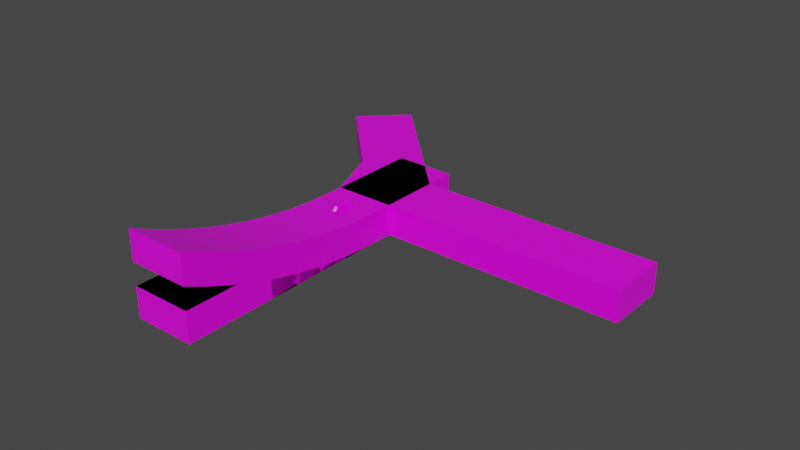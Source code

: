 # Source: LowPolyDefault.blend  (saved by Blender 2.91.10; exported with 4.5.12 LTS)
import bpy
from mathutils import Matrix  # noqa: F401  (used for matrix-valued properties, if any)

bpy.ops.wm.read_factory_settings(use_empty=True)
scene = bpy.context.scene
scene.name = 'Scene'

# ---- collections
col_track = bpy.data.collections.new('Track'); scene.collection.children.link(col_track)
col_items = bpy.data.collections.new('Items'); scene.collection.children.link(col_items)

# ---- images (referenced by path relative to the original .blend; pixels are not part of the script)
import os
ASSET_DIR = os.environ.get("B2B_ASSET_DIR", "")  # directory of the original .blend (textures are referenced by path, not embedded)
HERE = os.path.dirname(os.path.abspath(__file__))  # packed textures are extracted next to this script under _unpacked/

def load_image(name, relpath, width, height, colorspace="sRGB"):
    """Load a texture the original file referenced (path relative to the .blend, or extracted next to this script)."""
    p = next((c for c in (os.path.join(HERE, relpath), os.path.join(ASSET_DIR, relpath)) if relpath and os.path.exists(c)), "")
    if p:
        img = bpy.data.images.load(p, check_existing=True)
        img.name = name
    else:  # same state as the original file: an image datablock whose file is absent (Cycles renders it pink)
        img = bpy.data.images.new(name, width, height)
        img.source = "FILE"
        img.filepath = "//" + (relpath or name)
    img.colorspace_settings.name = colorspace
    return img
img_imphenziapalette01_png_001 = load_image('ImphenziaPalette01.png.001', 'ImphenziaPalette01.png', 1024, 1024, 'sRGB')

# ---- materials (node trees are filled in below, after node groups)
mat_material = bpy.data.materials.new('Material')
mat_material.alpha_threshold = 0.0
mat_material.use_transparent_shadow = False
mat_material.line_color = (0.0, 0.0, 0.0, 1.0)

# ---- material node trees
mat_material.use_nodes = True; mat_material.node_tree.nodes.clear()
_N = mat_material.node_tree.nodes; _L = mat_material.node_tree.links
n0 = _N.new('ShaderNodeOutputMaterial'); n0.name = 'Material Output'; n0.location = (300, 300)
n1 = _N.new('ShaderNodeBsdfPrincipled'); n1.name = 'Principled BSDF'; n1.location = (10, 300)
n1.distribution = 'GGX'
n1.subsurface_method = 'BURLEY'
n1.inputs[2].default_value = 0.4
n1.inputs[3].default_value = 1.45
n1.inputs[27].default_value = (0.0, 0.0, 0.0, 1.0)
n1.inputs[28].default_value = 1.0
n2 = _N.new('ShaderNodeTexImage'); n2.name = 'Image Texture'; n2.location = (-385, 233)
n2.image = img_imphenziapalette01_png_001
n2.interpolation = 'Closest'
_L.new(n1.outputs[0], n0.inputs[0])
_L.new(n2.outputs[0], n1.inputs[0])
n0.is_active_output = True

# ---- world
world_world = bpy.data.worlds.new('World'); scene.world = world_world
world_world.use_nodes = True; world_world.node_tree.nodes.clear()
_N = world_world.node_tree.nodes; _L = world_world.node_tree.links
n0 = _N.new('ShaderNodeOutputWorld'); n0.name = 'World Output'; n0.location = (300, 300)
n1 = _N.new('ShaderNodeBackground'); n1.name = 'Background'; n1.location = (10, 300)
n1.inputs[0].default_value = (0.05088, 0.05088, 0.05088, 1.0)
_L.new(n1.outputs[0], n0.inputs[0])
n0.is_active_output = True
world_world.color = (0.05088, 0.05088, 0.05088)
world_world.use_sun_shadow = False
world_world.sun_shadow_jitter_overblur = 0.0

# ---- meshes
me_icosphere = bpy.data.meshes.new('Icosphere')
me_icosphere.from_pydata([(0.88, 0.88, 0.5), (0.88, 0.88, -0.5), (0.88, -0.88, 0.5), (0.88, -0.88, -0.5), (-0.88, 0.88, 0.5), (-0.88, 0.88, -0.5), (-0.88, -0.88, 0.5), (-0.88, -0.88, -0.5), (1.0, -1.0, 0.5), (-1.0, -1.0, 0.5), (-1.0, -1.0, -0.5), (1.0, -1.0, -0.5), (1.0, 1.0, 0.5), (1.0, 1.0, -0.5), (-1.0, 1.0, 0.5), (-1.0, 1.0, -0.5), (0.88, -1.0, -0.38), (0.88, -1.0, 0.38), (-0.88, -1.0, 0.38), (-0.88, -1.0, -0.38), (1.0, 0.88, -0.38), (1.0, 0.88, 0.38), (1.0, -0.88, 0.38), (1.0, -0.88, -0.38), (-0.88, 1.0, -0.38), (-0.88, 1.0, 0.38), (0.88, 1.0, 0.38), (0.88, 1.0, -0.38), (-1.0, -0.88, -0.38), (-1.0, -0.88, 0.38), (-1.0, 0.88, 0.38), (-1.0, 0.88, -0.38)], [], [(0, 4, 6, 2), (5, 1, 3, 7), (16, 17, 18, 19), (20, 21, 22, 23), (24, 25, 26, 27), (28, 29, 30, 31), (2, 6, 9, 8), (7, 3, 11, 10), (0, 2, 8, 12), (3, 1, 13, 11), (4, 0, 12, 14), (1, 5, 15, 13), (6, 4, 14, 9), (5, 7, 10, 15), (11, 8, 17, 16), (8, 9, 18, 17), (9, 10, 19, 18), (10, 11, 16, 19), (13, 12, 21, 20), (12, 8, 22, 21), (8, 11, 23, 22), (11, 13, 20, 23), (15, 14, 25, 24), (14, 12, 26, 25), (12, 13, 27, 26), (13, 15, 24, 27), (10, 9, 29, 28), (9, 14, 30, 29), (14, 15, 31, 30), (15, 10, 28, 31)])
_uv = me_icosphere.uv_layers.new(name='UVMap')
_uv.uv.foreach_set('vector', [0.9577, 0.9282, 0.9577, 0.9282, 0.9577, 0.9282, 0.9577, 0.9282, 0.9577, 0.9282, 0.9577, 0.9282, 0.9577, 0.9282, 0.9577, 0.9282, 0.9577, 0.9282, 0.9577, 0.9282, 0.9577, 0.9282, 0.9577, 0.9282, 0.9577, 0.9282, 0.9577, 0.9282, 0.9577, 0.9282, 0.9577, 0.9282, 0.9577, 0.9282, 0.9577, 0.9282, 0.9577, 0.9282, 0.9577, 0.9282, 0.9577, 0.9282, 0.9577, 0.9282, 0.9577, 0.9282, 0.9577, 0.9282, 0.3228, 0.1801, 0.3228, 0.1801, 0.3228, 0.1801, 0.3228, 0.1801, 0.3228, 0.1801, 0.3228, 0.1801, 0.3228, 0.1801, 0.3228, 0.1801, 0.3228, 0.1801, 0.3228, 0.1801, 0.3228, 0.1801, 0.3228, 0.1801, 0.3228, 0.1801, 0.3228, 0.1801, 0.3228, 0.1801, 0.3228, 0.1801, 0.3228, 0.1801, 0.3228, 0.1801, 0.3228, 0.1801, 0.3228, 0.1801, 0.3228, 0.1801, 0.3228, 0.1801, 0.3228, 0.1801, 0.3228, 0.1801, 0.3228, 0.1801, 0.3228, 0.1801, 0.3228, 0.1801, 0.3228, 0.1801, 0.3228, 0.1801, 0.3228, 0.1801, 0.3228, 0.1801, 0.3228, 0.1801, 0.3376, 0.1949, 0.3376, 0.1949, 0.3376, 0.1949, 0.3376, 0.1949, 0.3376, 0.1949, 0.3376, 0.1949, 0.3376, 0.1949, 0.3376, 0.1949, 0.3376, 0.1949, 0.3376, 0.1949, 0.3376, 0.1949, 0.3376, 0.1949, 0.3376, 0.1949, 0.3376, 0.1949, 0.3376, 0.1949, 0.3376, 0.1949, 0.3376, 0.1949, 0.3376, 0.1949, 0.3376, 0.1949, 0.3376, 0.1949, 0.3376, 0.1949, 0.3376, 0.1949, 0.3376, 0.1949, 0.3376, 0.1949, 0.3376, 0.1949, 0.3376, 0.1949, 0.3376, 0.1949, 0.3376, 0.1949, 0.3376, 0.1949, 0.3376, 0.1949, 0.3376, 0.1949, 0.3376, 0.1949, 0.3376, 0.1949, 0.3376, 0.1949, 0.3376, 0.1949, 0.3376, 0.1949, 0.3376, 0.1949, 0.3376, 0.1949, 0.3376, 0.1949, 0.3376, 0.1949, 0.3376, 0.1949, 0.3376, 0.1949, 0.3376, 0.1949, 0.3376, 0.1949, 0.3376, 0.1949, 0.3376, 0.1949, 0.3376, 0.1949, 0.3376, 0.1949, 0.3376, 0.1949, 0.3376, 0.1949, 0.3376, 0.1949, 0.3376, 0.1949, 0.3376, 0.1949, 0.3376, 0.1949, 0.3376, 0.1949, 0.3376, 0.1949, 0.3376, 0.1949, 0.3376, 0.1949, 0.3376, 0.1949, 0.3376, 0.1949, 0.3376, 0.1949, 0.3376, 0.1949, 0.3376, 0.1949, 0.3376, 0.1949])
me_icosphere.materials.append(mat_material)
me_icosphere.use_remesh_fix_poles = True
me_icosphere.use_remesh_preserve_attributes = False
me_icosphere.use_mirror_vertex_groups = False
me_icosphere.update()
me_icosphere_003 = bpy.data.meshes.new('Icosphere.003')
me_icosphere_003.from_pydata([(0.88, 0.88, 0.5), (0.88, 0.88, -0.5), (0.88, -0.88, 0.5), (0.88, -0.88, -0.5), (-0.88, 0.88, 0.5), (-0.88, 0.88, -0.5), (-0.88, -0.88, 0.5), (-0.88, -0.88, -0.5), (1.0, -1.0, 0.5), (-1.0, -1.0, 0.5), (-1.0, -1.0, -0.5), (1.0, -1.0, -0.5), (1.0, 1.0, 0.5), (1.0, 1.0, -0.5), (-1.0, 1.0, 0.5), (-1.0, 1.0, -0.5), (1.0, 0.88, -0.38), (1.0, 0.88, 0.38), (1.0, -0.88, 0.38), (1.0, -0.88, -0.38), (-0.88, 1.0, -0.38), (-0.88, 1.0, 0.38), (0.88, 1.0, 0.38), (0.88, 1.0, -0.38), (-1.0, -0.88, -0.38), (-1.0, -0.88, 0.38), (-1.0, 0.88, 0.38), (-1.0, 0.88, -0.38)], [], [(0, 4, 6, 2), (5, 1, 3, 7), (16, 17, 18, 19), (20, 21, 22, 23), (24, 25, 26, 27), (2, 6, 9, 8), (7, 3, 11, 10), (0, 2, 8, 12), (3, 1, 13, 11), (4, 0, 12, 14), (1, 5, 15, 13), (6, 4, 14, 9), (5, 7, 10, 15), (13, 12, 17, 16), (12, 8, 18, 17), (8, 11, 19, 18), (11, 13, 16, 19), (15, 14, 21, 20), (14, 12, 22, 21), (12, 13, 23, 22), (13, 15, 20, 23), (10, 9, 25, 24), (9, 14, 26, 25), (14, 15, 27, 26), (15, 10, 24, 27)])
_uv = me_icosphere_003.uv_layers.new(name='UVMap')
_uv.uv.foreach_set('vector', [0.9577, 0.9282, 0.9577, 0.9282, 0.9577, 0.9282, 0.9577, 0.9282, 0.9577, 0.9282, 0.9577, 0.9282, 0.9577, 0.9282, 0.9577, 0.9282, 0.9577, 0.9282, 0.9577, 0.9282, 0.9577, 0.9282, 0.9577, 0.9282, 0.9577, 0.9282, 0.9577, 0.9282, 0.9577, 0.9282, 0.9577, 0.9282, 0.9577, 0.9282, 0.9577, 0.9282, 0.9577, 0.9282, 0.9577, 0.9282, 0.3228, 0.1801, 0.3228, 0.1801, 0.3228, 0.1801, 0.3228, 0.1801, 0.3228, 0.1801, 0.3228, 0.1801, 0.3228, 0.1801, 0.3228, 0.1801, 0.3228, 0.1801, 0.3228, 0.1801, 0.3228, 0.1801, 0.3228, 0.1801, 0.3228, 0.1801, 0.3228, 0.1801, 0.3228, 0.1801, 0.3228, 0.1801, 0.3228, 0.1801, 0.3228, 0.1801, 0.3228, 0.1801, 0.3228, 0.1801, 0.3228, 0.1801, 0.3228, 0.1801, 0.3228, 0.1801, 0.3228, 0.1801, 0.3228, 0.1801, 0.3228, 0.1801, 0.3228, 0.1801, 0.3228, 0.1801, 0.3228, 0.1801, 0.3228, 0.1801, 0.3228, 0.1801, 0.3228, 0.1801, 0.3376, 0.1949, 0.3376, 0.1949, 0.3376, 0.1949, 0.3376, 0.1949, 0.3376, 0.1949, 0.3376, 0.1949, 0.3376, 0.1949, 0.3376, 0.1949, 0.3376, 0.1949, 0.3376, 0.1949, 0.3376, 0.1949, 0.3376, 0.1949, 0.3376, 0.1949, 0.3376, 0.1949, 0.3376, 0.1949, 0.3376, 0.1949, 0.3376, 0.1949, 0.3376, 0.1949, 0.3376, 0.1949, 0.3376, 0.1949, 0.3376, 0.1949, 0.3376, 0.1949, 0.3376, 0.1949, 0.3376, 0.1949, 0.3376, 0.1949, 0.3376, 0.1949, 0.3376, 0.1949, 0.3376, 0.1949, 0.3376, 0.1949, 0.3376, 0.1949, 0.3376, 0.1949, 0.3376, 0.1949, 0.3376, 0.1949, 0.3376, 0.1949, 0.3376, 0.1949, 0.3376, 0.1949, 0.3376, 0.1949, 0.3376, 0.1949, 0.3376, 0.1949, 0.3376, 0.1949, 0.3376, 0.1949, 0.3376, 0.1949, 0.3376, 0.1949, 0.3376, 0.1949, 0.3376, 0.1949, 0.3376, 0.1949, 0.3376, 0.1949, 0.3376, 0.1949])
me_icosphere_003.materials.append(mat_material)
me_icosphere_003.use_remesh_fix_poles = True
me_icosphere_003.use_remesh_preserve_attributes = False
me_icosphere_003.use_mirror_vertex_groups = False
me_icosphere_003.update()
me_icosphere_007 = bpy.data.meshes.new('Icosphere.007')
me_icosphere_007.from_pydata([(0.88, 0.88, 0.5), (0.88, 0.88, -0.5), (0.88, -0.88, 0.5), (0.88, -0.88, -0.5), (-0.88, 0.88, 0.5), (-0.88, 0.88, -0.5), (-0.88, -0.88, 0.5), (-0.88, -0.88, -0.5), (1.0, -1.0, 0.5), (-1.0, -1.0, 0.5), (-1.0, -1.0, -0.5), (1.0, -1.0, -0.5), (1.0, 1.0, 0.5), (1.0, 1.0, -0.5), (-1.0, 1.0, 0.5), (-1.0, 1.0, -0.5), (1.0, 0.88, -0.38), (1.0, 0.88, 0.38), (1.0, -0.88, 0.38), (1.0, -0.88, -0.38), (-1.0, -0.88, -0.38), (-1.0, -0.88, 0.38), (-1.0, 0.88, 0.38), (-1.0, 0.88, -0.38)], [], [(0, 4, 6, 2), (5, 1, 3, 7), (16, 17, 18, 19), (20, 21, 22, 23), (2, 6, 9, 8), (7, 3, 11, 10), (0, 2, 8, 12), (3, 1, 13, 11), (4, 0, 12, 14), (1, 5, 15, 13), (6, 4, 14, 9), (5, 7, 10, 15), (13, 12, 17, 16), (12, 8, 18, 17), (8, 11, 19, 18), (11, 13, 16, 19), (10, 9, 21, 20), (9, 14, 22, 21), (14, 15, 23, 22), (15, 10, 20, 23)])
_uv = me_icosphere_007.uv_layers.new(name='UVMap')
_uv.uv.foreach_set('vector', [0.9577, 0.9282, 0.9577, 0.9282, 0.9577, 0.9282, 0.9577, 0.9282, 0.9577, 0.9282, 0.9577, 0.9282, 0.9577, 0.9282, 0.9577, 0.9282, 0.9577, 0.9282, 0.9577, 0.9282, 0.9577, 0.9282, 0.9577, 0.9282, 0.9577, 0.9282, 0.9577, 0.9282, 0.9577, 0.9282, 0.9577, 0.9282, 0.3228, 0.1801, 0.3228, 0.1801, 0.3228, 0.1801, 0.3228, 0.1801, 0.3228, 0.1801, 0.3228, 0.1801, 0.3228, 0.1801, 0.3228, 0.1801, 0.3228, 0.1801, 0.3228, 0.1801, 0.3228, 0.1801, 0.3228, 0.1801, 0.3228, 0.1801, 0.3228, 0.1801, 0.3228, 0.1801, 0.3228, 0.1801, 0.3228, 0.1801, 0.3228, 0.1801, 0.3228, 0.1801, 0.3228, 0.1801, 0.3228, 0.1801, 0.3228, 0.1801, 0.3228, 0.1801, 0.3228, 0.1801, 0.3228, 0.1801, 0.3228, 0.1801, 0.3228, 0.1801, 0.3228, 0.1801, 0.3228, 0.1801, 0.3228, 0.1801, 0.3228, 0.1801, 0.3228, 0.1801, 0.3376, 0.1949, 0.3376, 0.1949, 0.3376, 0.1949, 0.3376, 0.1949, 0.3376, 0.1949, 0.3376, 0.1949, 0.3376, 0.1949, 0.3376, 0.1949, 0.3376, 0.1949, 0.3376, 0.1949, 0.3376, 0.1949, 0.3376, 0.1949, 0.3376, 0.1949, 0.3376, 0.1949, 0.3376, 0.1949, 0.3376, 0.1949, 0.3376, 0.1949, 0.3376, 0.1949, 0.3376, 0.1949, 0.3376, 0.1949, 0.3376, 0.1949, 0.3376, 0.1949, 0.3376, 0.1949, 0.3376, 0.1949, 0.3376, 0.1949, 0.3376, 0.1949, 0.3376, 0.1949, 0.3376, 0.1949, 0.3376, 0.1949, 0.3376, 0.1949, 0.3376, 0.1949, 0.3376, 0.1949])
me_icosphere_007.materials.append(mat_material)
me_icosphere_007.use_remesh_fix_poles = True
me_icosphere_007.use_remesh_preserve_attributes = False
me_icosphere_007.use_mirror_vertex_groups = False
me_icosphere_007.update()
me_icosphere_008 = bpy.data.meshes.new('Icosphere.008')
me_icosphere_008.from_pydata([(0.88, 3.88, -0.03388), (0.88, 3.88, -1.034), (0.88, 2.12, 0.01786), (0.88, 2.12, -0.9821), (-0.88, 3.88, -0.03388), (-0.88, 3.88, -1.034), (-0.88, 2.12, 0.01786), (-0.88, 2.12, -0.9821), (1.0, 2.0, 0.02813), (-1.0, 2.0, 0.02813), (-1.0, 2.0, -0.9719), (1.0, 2.0, -0.9719), (1.0, 4.0, -0.03388), (1.0, 4.0, -1.034), (-1.0, 4.0, -0.03388), (-1.0, 4.0, -1.034), (1.0, 3.88, -0.9139), (1.0, 3.88, -0.1539), (1.0, 2.12, -0.1021), (1.0, 2.12, -0.8621), (-1.0, 2.12, -0.8621), (-1.0, 2.12, -0.1021), (-1.0, 3.88, -0.1539), (-1.0, 3.88, -0.9139), (0.88, 1.88, 0.03909), (0.88, 1.88, -0.9609), (0.88, 0.12, 0.306), (0.88, 0.12, -0.694), (-0.88, 1.88, 0.03909), (-0.88, 1.88, -0.9609), (-0.88, 0.12, 0.306), (-0.88, 0.12, -0.694), (1.0, 0.0, 0.3318), (-1.0, 0.0, 0.3318), (-1.0, 0.0, -0.6682), (1.0, 0.0, -0.6682), (0.88, -1.88, -0.1533), (0.88, -1.88, 0.8467), (0.88, -0.12, -0.6424), (0.88, -0.12, 0.3576), (1.0, 1.88, -0.8409), (1.0, 1.88, -0.08091), (1.0, 0.12, 0.186), (1.0, 0.12, -0.574), (-1.0, 0.12, -0.574), (-1.0, 0.12, 0.186), (-1.0, 1.88, -0.08091), (-1.0, 1.88, -0.8409), (-0.88, -0.12, 0.3576), (-0.88, -0.12, -0.6424), (-0.88, -1.88, 0.8467), (-0.88, -1.88, -0.1533), (1.0, -2.0, 0.8884), (-1.0, -2.0, 0.8884), (-1.0, -2.0, -0.1116), (1.0, -2.0, -0.1116), (1.0, -0.12, -0.5224), (1.0, -0.12, 0.2376), (1.0, -1.88, 0.7267), (1.0, -1.88, -0.03328), (-1.0, -1.88, -0.03328), (-1.0, -1.88, 0.7267), (-1.0, -0.12, 0.2376), (-1.0, -0.12, -0.5224), (0.88, -2.12, 0.9285), (0.88, -2.12, -0.07151), (0.88, -3.88, 1.619), (0.88, -3.88, 0.6195), (-0.88, -2.12, 0.9285), (-0.88, -2.12, -0.07151), (-0.88, -3.88, 1.619), (-0.88, -3.88, 0.6195), (1.0, -4.0, 1.698), (-1.0, -4.0, 1.698), (-1.0, -4.0, 0.698), (1.0, -4.0, 0.698), (1.0, -2.12, 0.04849), (1.0, -2.12, 0.8085), (1.0, -3.88, 1.499), (1.0, -3.88, 0.7395), (-1.0, -3.88, 0.7395), (-1.0, -3.88, 1.499), (-1.0, -2.12, 0.8085), (-1.0, -2.12, 0.04849), (1.0, 3.333, -0.03374), (1.0, 2.667, -0.01686), (1.0, 2.667, -1.017), (1.0, 3.333, -1.034), (-1.0, 2.667, -0.01686), (-1.0, 3.333, -0.03374), (-1.0, 3.333, -1.034), (-1.0, 2.667, -1.017), (0.88, 3.293, -0.03352), (0.88, 2.707, -0.01871), (0.88, 2.707, -1.019), (0.88, 3.293, -1.034), (-0.88, 2.707, -0.01871), (-0.88, 3.293, -0.03352), (-0.88, 3.293, -1.034), (-0.88, 2.707, -1.019), (1.0, 2.707, -0.8987), (1.0, 3.293, -0.9135), (1.0, 3.293, -0.1535), (1.0, 2.707, -0.1387), (-1.0, 3.293, -0.9135), (-1.0, 2.707, -0.8987), (-1.0, 2.707, -0.1387), (-1.0, 3.293, -0.1535), (0.88, 1.293, 0.1063), (0.88, 0.7067, 0.1953), (0.88, 0.7067, -0.8047), (0.88, 1.293, -0.8937), (-0.88, 0.7067, 0.1953), (-0.88, 1.293, 0.1063), (-0.88, 1.293, -0.8937), (-0.88, 0.7067, -0.8047), (1.0, 0.7067, -0.6847), (1.0, 1.293, -0.7737), (1.0, 1.293, -0.01367), (1.0, 0.7067, 0.07531), (-1.0, 1.293, -0.7737), (-1.0, 0.7067, -0.6847), (-1.0, 0.7067, 0.07531), (-1.0, 1.293, -0.01367), (1.0, 1.333, 0.1012), (1.0, 0.6667, 0.2024), (1.0, 0.6667, -0.7976), (1.0, 1.333, -0.8988), (-1.0, 0.6667, 0.2024), (-1.0, 1.333, 0.1012), (-1.0, 1.333, -0.8988), (-1.0, 0.6667, -0.7976), (0.88, -1.293, -0.338), (0.88, -0.7067, -0.501), (0.88, -0.7067, 0.499), (0.88, -1.293, 0.662), (-0.88, -1.293, 0.662), (-0.88, -0.7067, 0.499), (-0.88, -0.7067, -0.501), (-0.88, -1.293, -0.338), (1.0, -1.293, -0.218), (1.0, -0.7067, -0.381), (1.0, -0.7067, 0.379), (1.0, -1.293, 0.542), (-1.0, -0.7067, -0.381), (-1.0, -1.293, -0.218), (-1.0, -1.293, 0.542), (-1.0, -0.7067, 0.379), (-1.0, -0.6667, -0.5108), (-1.0, -1.333, -0.3253), (-1.0, -1.333, 0.6747), (-1.0, -0.6667, 0.4892), (1.0, -1.333, -0.3253), (1.0, -0.6667, -0.5108), (1.0, -0.6667, 0.4892), (1.0, -1.333, 0.6747), (0.88, -2.707, 1.143), (0.88, -3.293, 1.379), (0.88, -3.293, 0.3788), (0.88, -2.707, 0.1434), (-0.88, -3.293, 1.379), (-0.88, -2.707, 1.143), (-0.88, -2.707, 0.1434), (-0.88, -3.293, 0.3788), (1.0, -3.293, 0.4988), (1.0, -2.707, 0.2634), (1.0, -2.707, 1.023), (1.0, -3.293, 1.259), (-1.0, -2.707, 0.2634), (-1.0, -3.293, 0.4988), (-1.0, -3.293, 1.259), (-1.0, -2.707, 1.023), (1.0, -2.667, 1.13), (1.0, -3.333, 1.4), (1.0, -3.333, 0.4), (1.0, -2.667, 0.1301), (-1.0, -3.333, 1.4), (-1.0, -2.667, 1.13), (-1.0, -2.667, 0.1301), (-1.0, -3.333, 0.4), (0.88, -4.0, 1.578), (-0.88, -4.0, 1.578), (-0.88, -4.0, 0.818), (0.88, -4.0, 0.818), (0.88, 4.0, -0.9139), (-0.88, 4.0, -0.9139), (-0.88, 4.0, -0.1539), (0.88, 4.0, -0.1539)], [], [(93, 96, 6, 2), (99, 94, 3, 7), (100, 103, 18, 19), (104, 107, 22, 23), (2, 6, 9, 8), (7, 3, 11, 10), (93, 2, 8, 85), (95, 1, 13, 87), (4, 0, 12, 14), (1, 5, 15, 13), (97, 4, 14, 89), (99, 7, 10, 91), (13, 12, 17, 16), (85, 8, 18, 103), (8, 11, 19, 18), (87, 13, 16, 101), (10, 9, 21, 20), (89, 14, 22, 107), (14, 15, 23, 22), (91, 10, 20, 105), (109, 112, 30, 26), (115, 110, 27, 31), (116, 119, 42, 43), (120, 123, 46, 47), (26, 30, 33, 32), (31, 27, 35, 34), (109, 26, 32, 125), (111, 25, 11, 127), (28, 24, 8, 9), (25, 29, 10, 11), (113, 28, 9, 129), (115, 31, 34, 131), (11, 8, 41, 40), (125, 32, 42, 119), (32, 35, 43, 42), (127, 11, 40, 117), (34, 33, 45, 44), (129, 9, 46, 123), (9, 10, 47, 46), (131, 34, 44, 121), (135, 136, 50, 37), (139, 132, 36, 51), (140, 143, 58, 59), (144, 147, 62, 63), (37, 50, 53, 52), (51, 36, 55, 54), (135, 37, 52, 155), (133, 38, 35, 153), (48, 39, 32, 33), (38, 49, 34, 35), (137, 48, 33, 151), (139, 51, 54, 149), (35, 32, 57, 56), (155, 52, 58, 143), (52, 55, 59, 58), (153, 35, 56, 141), (54, 53, 61, 60), (151, 33, 62, 147), (33, 34, 63, 62), (149, 54, 60, 145), (157, 160, 70, 66), (163, 158, 67, 71), (164, 167, 78, 79), (168, 171, 82, 83), (66, 70, 73, 72), (71, 67, 75, 74), (157, 66, 72, 173), (159, 65, 55, 175), (68, 64, 52, 53), (65, 69, 54, 55), (161, 68, 53, 177), (163, 71, 74, 179), (55, 52, 77, 76), (173, 72, 78, 167), (72, 75, 79, 78), (175, 55, 76, 165), (74, 73, 81, 80), (177, 53, 82, 171), (53, 54, 83, 82), (179, 74, 80, 169), (15, 90, 104, 23), (90, 91, 105, 104), (9, 88, 106, 21), (88, 89, 107, 106), (11, 86, 100, 19), (86, 87, 101, 100), (12, 84, 102, 17), (84, 85, 103, 102), (5, 98, 90, 15), (98, 99, 91, 90), (6, 96, 88, 9), (96, 97, 89, 88), (3, 94, 86, 11), (94, 95, 87, 86), (0, 92, 84, 12), (92, 93, 85, 84), (20, 21, 106, 105), (105, 106, 107, 104), (16, 17, 102, 101), (101, 102, 103, 100), (5, 1, 95, 98), (98, 95, 94, 99), (0, 4, 97, 92), (92, 97, 96, 93), (10, 130, 120, 47), (130, 131, 121, 120), (33, 128, 122, 45), (128, 129, 123, 122), (35, 126, 116, 43), (126, 127, 117, 116), (8, 124, 118, 41), (124, 125, 119, 118), (29, 114, 130, 10), (114, 115, 131, 130), (30, 112, 128, 33), (112, 113, 129, 128), (27, 110, 126, 35), (110, 111, 127, 126), (24, 108, 124, 8), (108, 109, 125, 124), (44, 45, 122, 121), (121, 122, 123, 120), (40, 41, 118, 117), (117, 118, 119, 116), (29, 25, 111, 114), (114, 111, 110, 115), (24, 28, 113, 108), (108, 113, 112, 109), (34, 148, 144, 63), (148, 149, 145, 144), (53, 150, 146, 61), (150, 151, 147, 146), (55, 152, 140, 59), (152, 153, 141, 140), (32, 154, 142, 57), (154, 155, 143, 142), (49, 138, 148, 34), (138, 139, 149, 148), (50, 136, 150, 53), (136, 137, 151, 150), (36, 132, 152, 55), (132, 133, 153, 152), (39, 134, 154, 32), (134, 135, 155, 154), (60, 61, 146, 145), (145, 146, 147, 144), (56, 57, 142, 141), (141, 142, 143, 140), (49, 38, 133, 138), (138, 133, 132, 139), (39, 48, 137, 134), (134, 137, 136, 135), (54, 178, 168, 83), (178, 179, 169, 168), (73, 176, 170, 81), (176, 177, 171, 170), (75, 174, 164, 79), (174, 175, 165, 164), (52, 172, 166, 77), (172, 173, 167, 166), (69, 162, 178, 54), (162, 163, 179, 178), (70, 160, 176, 73), (160, 161, 177, 176), (67, 158, 174, 75), (158, 159, 175, 174), (64, 156, 172, 52), (156, 157, 173, 172), (80, 81, 170, 169), (169, 170, 171, 168), (76, 77, 166, 165), (165, 166, 167, 164), (69, 65, 159, 162), (162, 159, 158, 163), (64, 68, 161, 156), (156, 161, 160, 157), (180, 181, 182, 183), (72, 73, 181, 180), (73, 74, 182, 181), (74, 75, 183, 182), (75, 72, 180, 183), (184, 185, 186, 187), (13, 15, 185, 184), (15, 14, 186, 185), (14, 12, 187, 186), (12, 13, 184, 187)])
_uv = me_icosphere_008.uv_layers.new(name='UVMap')
_uv.uv.foreach_set('vector', [0.9577, 0.9282, 0.9577, 0.9282, 0.9577, 0.9282, 0.9577, 0.9282, 0.9577, 0.9282, 0.9577, 0.9282, 0.9577, 0.9282, 0.9577, 0.9282, 0.9577, 0.9282, 0.9577, 0.9282, 0.9577, 0.9282, 0.9577, 0.9282, 0.9577, 0.9282, 0.9577, 0.9282, 0.9577, 0.9282, 0.9577, 0.9282, 0.3228, 0.1801, 0.3228, 0.1801, 0.3228, 0.1801, 0.3228, 0.1801, 0.3228, 0.1801, 0.3228, 0.1801, 0.3228, 0.1801, 0.3228, 0.1801, 0.3228, 0.1801, 0.3228, 0.1801, 0.3228, 0.1801, 0.3228, 0.1801, 0.3228, 0.1801, 0.3228, 0.1801, 0.3228, 0.1801, 0.3228, 0.1801, 0.3228, 0.1801, 0.3228, 0.1801, 0.3228, 0.1801, 0.3228, 0.1801, 0.3228, 0.1801, 0.3228, 0.1801, 0.3228, 0.1801, 0.3228, 0.1801, 0.3228, 0.1801, 0.3228, 0.1801, 0.3228, 0.1801, 0.3228, 0.1801, 0.3228, 0.1801, 0.3228, 0.1801, 0.3228, 0.1801, 0.3228, 0.1801, 0.3376, 0.1949, 0.3376, 0.1949, 0.3376, 0.1949, 0.3376, 0.1949, 0.3376, 0.1949, 0.3376, 0.1949, 0.3376, 0.1949, 0.3376, 0.1949, 0.3376, 0.1949, 0.3376, 0.1949, 0.3376, 0.1949, 0.3376, 0.1949, 0.3376, 0.1949, 0.3376, 0.1949, 0.3376, 0.1949, 0.3376, 0.1949, 0.3376, 0.1949, 0.3376, 0.1949, 0.3376, 0.1949, 0.3376, 0.1949, 0.3376, 0.1949, 0.3376, 0.1949, 0.3376, 0.1949, 0.3376, 0.1949, 0.3376, 0.1949, 0.3376, 0.1949, 0.3376, 0.1949, 0.3376, 0.1949, 0.3376, 0.1949, 0.3376, 0.1949, 0.3376, 0.1949, 0.3376, 0.1949, 0.9577, 0.9282, 0.9577, 0.9282, 0.9577, 0.9282, 0.9577, 0.9282, 0.9577, 0.9282, 0.9577, 0.9282, 0.9577, 0.9282, 0.9577, 0.9282, 0.9577, 0.9282, 0.9577, 0.9282, 0.9577, 0.9282, 0.9577, 0.9282, 0.9577, 0.9282, 0.9577, 0.9282, 0.9577, 0.9282, 0.9577, 0.9282, 0.3228, 0.1801, 0.3228, 0.1801, 0.3228, 0.1801, 0.3228, 0.1801, 0.3228, 0.1801, 0.3228, 0.1801, 0.3228, 0.1801, 0.3228, 0.1801, 0.3228, 0.1801, 0.3228, 0.1801, 0.3228, 0.1801, 0.3228, 0.1801, 0.3228, 0.1801, 0.3228, 0.1801, 0.3228, 0.1801, 0.3228, 0.1801, 0.3228, 0.1801, 0.3228, 0.1801, 0.3228, 0.1801, 0.3228, 0.1801, 0.3228, 0.1801, 0.3228, 0.1801, 0.3228, 0.1801, 0.3228, 0.1801, 0.3228, 0.1801, 0.3228, 0.1801, 0.3228, 0.1801, 0.3228, 0.1801, 0.3228, 0.1801, 0.3228, 0.1801, 0.3228, 0.1801, 0.3228, 0.1801, 0.3376, 0.1949, 0.3376, 0.1949, 0.3376, 0.1949, 0.3376, 0.1949, 0.3376, 0.1949, 0.3376, 0.1949, 0.3376, 0.1949, 0.3376, 0.1949, 0.3376, 0.1949, 0.3376, 0.1949, 0.3376, 0.1949, 0.3376, 0.1949, 0.3376, 0.1949, 0.3376, 0.1949, 0.3376, 0.1949, 0.3376, 0.1949, 0.3376, 0.1949, 0.3376, 0.1949, 0.3376, 0.1949, 0.3376, 0.1949, 0.3376, 0.1949, 0.3376, 0.1949, 0.3376, 0.1949, 0.3376, 0.1949, 0.3376, 0.1949, 0.3376, 0.1949, 0.3376, 0.1949, 0.3376, 0.1949, 0.3376, 0.1949, 0.3376, 0.1949, 0.3376, 0.1949, 0.3376, 0.1949, 0.9577, 0.9282, 0.9577, 0.9282, 0.9577, 0.9282, 0.9577, 0.9282, 0.9577, 0.9282, 0.9577, 0.9282, 0.9577, 0.9282, 0.9577, 0.9282, 0.9577, 0.9282, 0.9577, 0.9282, 0.9577, 0.9282, 0.9577, 0.9282, 0.9577, 0.9282, 0.9577, 0.9282, 0.9577, 0.9282, 0.9577, 0.9282, 0.3228, 0.1801, 0.3228, 0.1801, 0.3228, 0.1801, 0.3228, 0.1801, 0.3228, 0.1801, 0.3228, 0.1801, 0.3228, 0.1801, 0.3228, 0.1801, 0.3228, 0.1801, 0.3228, 0.1801, 0.3228, 0.1801, 0.3228, 0.1801, 0.3228, 0.1801, 0.3228, 0.1801, 0.3228, 0.1801, 0.3228, 0.1801, 0.3228, 0.1801, 0.3228, 0.1801, 0.3228, 0.1801, 0.3228, 0.1801, 0.3228, 0.1801, 0.3228, 0.1801, 0.3228, 0.1801, 0.3228, 0.1801, 0.3228, 0.1801, 0.3228, 0.1801, 0.3228, 0.1801, 0.3228, 0.1801, 0.3228, 0.1801, 0.3228, 0.1801, 0.3228, 0.1801, 0.3228, 0.1801, 0.3376, 0.1949, 0.3376, 0.1949, 0.3376, 0.1949, 0.3376, 0.1949, 0.3376, 0.1949, 0.3376, 0.1949, 0.3376, 0.1949, 0.3376, 0.1949, 0.3376, 0.1949, 0.3376, 0.1949, 0.3376, 0.1949, 0.3376, 0.1949, 0.3376, 0.1949, 0.3376, 0.1949, 0.3376, 0.1949, 0.3376, 0.1949, 0.3376, 0.1949, 0.3376, 0.1949, 0.3376, 0.1949, 0.3376, 0.1949, 0.3376, 0.1949, 0.3376, 0.1949, 0.3376, 0.1949, 0.3376, 0.1949, 0.3376, 0.1949, 0.3376, 0.1949, 0.3376, 0.1949, 0.3376, 0.1949, 0.3376, 0.1949, 0.3376, 0.1949, 0.3376, 0.1949, 0.3376, 0.1949, 0.9577, 0.9282, 0.9577, 0.9282, 0.9577, 0.9282, 0.9577, 0.9282, 0.9577, 0.9282, 0.9577, 0.9282, 0.9577, 0.9282, 0.9577, 0.9282, 0.9577, 0.9282, 0.9577, 0.9282, 0.9577, 0.9282, 0.9577, 0.9282, 0.9577, 0.9282, 0.9577, 0.9282, 0.9577, 0.9282, 0.9577, 0.9282, 0.3228, 0.1801, 0.3228, 0.1801, 0.3228, 0.1801, 0.3228, 0.1801, 0.3228, 0.1801, 0.3228, 0.1801, 0.3228, 0.1801, 0.3228, 0.1801, 0.3228, 0.1801, 0.3228, 0.1801, 0.3228, 0.1801, 0.3228, 0.1801, 0.3228, 0.1801, 0.3228, 0.1801, 0.3228, 0.1801, 0.3228, 0.1801, 0.3228, 0.1801, 0.3228, 0.1801, 0.3228, 0.1801, 0.3228, 0.1801, 0.3228, 0.1801, 0.3228, 0.1801, 0.3228, 0.1801, 0.3228, 0.1801, 0.3228, 0.1801, 0.3228, 0.1801, 0.3228, 0.1801, 0.3228, 0.1801, 0.3228, 0.1801, 0.3228, 0.1801, 0.3228, 0.1801, 0.3228, 0.1801, 0.3376, 0.1949, 0.3376, 0.1949, 0.3376, 0.1949, 0.3376, 0.1949, 0.3376, 0.1949, 0.3376, 0.1949, 0.3376, 0.1949, 0.3376, 0.1949, 0.3376, 0.1949, 0.3376, 0.1949, 0.3376, 0.1949, 0.3376, 0.1949, 0.3376, 0.1949, 0.3376, 0.1949, 0.3376, 0.1949, 0.3376, 0.1949, 0.3376, 0.1949, 0.3376, 0.1949, 0.3376, 0.1949, 0.3376, 0.1949, 0.3376, 0.1949, 0.3376, 0.1949, 0.3376, 0.1949, 0.3376, 0.1949, 0.3376, 0.1949, 0.3376, 0.1949, 0.3376, 0.1949, 0.3376, 0.1949, 0.3376, 0.1949, 0.3376, 0.1949, 0.3376, 0.1949, 0.3376, 0.1949, 0.3376, 0.1949, 0.3376, 0.1949, 0.3376, 0.1949, 0.3376, 0.1949, 0.3376, 0.1949, 0.3376, 0.1949, 0.3376, 0.1949, 0.3376, 0.1949, 0.3376, 0.1949, 0.3376, 0.1949, 0.3376, 0.1949, 0.3376, 0.1949, 0.3376, 0.1949, 0.3376, 0.1949, 0.3376, 0.1949, 0.3376, 0.1949, 0.3376, 0.1949, 0.3376, 0.1949, 0.3376, 0.1949, 0.3376, 0.1949, 0.3376, 0.1949, 0.3376, 0.1949, 0.3376, 0.1949, 0.3376, 0.1949, 0.3376, 0.1949, 0.3376, 0.1949, 0.3376, 0.1949, 0.3376, 0.1949, 0.3376, 0.1949, 0.3376, 0.1949, 0.3376, 0.1949, 0.3376, 0.1949, 0.3228, 0.1801, 0.3228, 0.1801, 0.3228, 0.1801, 0.3228, 0.1801, 0.3228, 0.1801, 0.3228, 0.1801, 0.3228, 0.1801, 0.3228, 0.1801, 0.3228, 0.1801, 0.3228, 0.1801, 0.3228, 0.1801, 0.3228, 0.1801, 0.3228, 0.1801, 0.3228, 0.1801, 0.3228, 0.1801, 0.3228, 0.1801, 0.3228, 0.1801, 0.3228, 0.1801, 0.3228, 0.1801, 0.3228, 0.1801, 0.3228, 0.1801, 0.3228, 0.1801, 0.3228, 0.1801, 0.3228, 0.1801, 0.3228, 0.1801, 0.3228, 0.1801, 0.3228, 0.1801, 0.3228, 0.1801, 0.3228, 0.1801, 0.3228, 0.1801, 0.3228, 0.1801, 0.3228, 0.1801, 0.9577, 0.9282, 0.9577, 0.9282, 0.9577, 0.9282, 0.9577, 0.9282, 0.9577, 0.9282, 0.9577, 0.9282, 0.9577, 0.9282, 0.9577, 0.9282, 0.9577, 0.9282, 0.9577, 0.9282, 0.9577, 0.9282, 0.9577, 0.9282, 0.9577, 0.9282, 0.9577, 0.9282, 0.9577, 0.9282, 0.9577, 0.9282, 0.9577, 0.9282, 0.9577, 0.9282, 0.9577, 0.9282, 0.9577, 0.9282, 0.9577, 0.9282, 0.9577, 0.9282, 0.9577, 0.9282, 0.9577, 0.9282, 0.9577, 0.9282, 0.9577, 0.9282, 0.9577, 0.9282, 0.9577, 0.9282, 0.9577, 0.9282, 0.9577, 0.9282, 0.9577, 0.9282, 0.9577, 0.9282, 0.3376, 0.1949, 0.3376, 0.1949, 0.3376, 0.1949, 0.3376, 0.1949, 0.3376, 0.1949, 0.3376, 0.1949, 0.3376, 0.1949, 0.3376, 0.1949, 0.3376, 0.1949, 0.3376, 0.1949, 0.3376, 0.1949, 0.3376, 0.1949, 0.3376, 0.1949, 0.3376, 0.1949, 0.3376, 0.1949, 0.3376, 0.1949, 0.3376, 0.1949, 0.3376, 0.1949, 0.3376, 0.1949, 0.3376, 0.1949, 0.3376, 0.1949, 0.3376, 0.1949, 0.3376, 0.1949, 0.3376, 0.1949, 0.3376, 0.1949, 0.3376, 0.1949, 0.3376, 0.1949, 0.3376, 0.1949, 0.3376, 0.1949, 0.3376, 0.1949, 0.3376, 0.1949, 0.3376, 0.1949, 0.3228, 0.1801, 0.3228, 0.1801, 0.3228, 0.1801, 0.3228, 0.1801, 0.3228, 0.1801, 0.3228, 0.1801, 0.3228, 0.1801, 0.3228, 0.1801, 0.3228, 0.1801, 0.3228, 0.1801, 0.3228, 0.1801, 0.3228, 0.1801, 0.3228, 0.1801, 0.3228, 0.1801, 0.3228, 0.1801, 0.3228, 0.1801, 0.3228, 0.1801, 0.3228, 0.1801, 0.3228, 0.1801, 0.3228, 0.1801, 0.3228, 0.1801, 0.3228, 0.1801, 0.3228, 0.1801, 0.3228, 0.1801, 0.3228, 0.1801, 0.3228, 0.1801, 0.3228, 0.1801, 0.3228, 0.1801, 0.3228, 0.1801, 0.3228, 0.1801, 0.3228, 0.1801, 0.3228, 0.1801, 0.9577, 0.9282, 0.9577, 0.9282, 0.9577, 0.9282, 0.9577, 0.9282, 0.9577, 0.9282, 0.9577, 0.9282, 0.9577, 0.9282, 0.9577, 0.9282, 0.9577, 0.9282, 0.9577, 0.9282, 0.9577, 0.9282, 0.9577, 0.9282, 0.9577, 0.9282, 0.9577, 0.9282, 0.9577, 0.9282, 0.9577, 0.9282, 0.9577, 0.9282, 0.9577, 0.9282, 0.9577, 0.9282, 0.9577, 0.9282, 0.9577, 0.9282, 0.9577, 0.9282, 0.9577, 0.9282, 0.9577, 0.9282, 0.9577, 0.9282, 0.9577, 0.9282, 0.9577, 0.9282, 0.9577, 0.9282, 0.9577, 0.9282, 0.9577, 0.9282, 0.9577, 0.9282, 0.9577, 0.9282, 0.3376, 0.1949, 0.3376, 0.1949, 0.3376, 0.1949, 0.3376, 0.1949, 0.3376, 0.1949, 0.3376, 0.1949, 0.3376, 0.1949, 0.3376, 0.1949, 0.3376, 0.1949, 0.3376, 0.1949, 0.3376, 0.1949, 0.3376, 0.1949, 0.3376, 0.1949, 0.3376, 0.1949, 0.3376, 0.1949, 0.3376, 0.1949, 0.3376, 0.1949, 0.3376, 0.1949, 0.3376, 0.1949, 0.3376, 0.1949, 0.3376, 0.1949, 0.3376, 0.1949, 0.3376, 0.1949, 0.3376, 0.1949, 0.3376, 0.1949, 0.3376, 0.1949, 0.3376, 0.1949, 0.3376, 0.1949, 0.3376, 0.1949, 0.3376, 0.1949, 0.3376, 0.1949, 0.3376, 0.1949, 0.3228, 0.1801, 0.3228, 0.1801, 0.3228, 0.1801, 0.3228, 0.1801, 0.3228, 0.1801, 0.3228, 0.1801, 0.3228, 0.1801, 0.3228, 0.1801, 0.3228, 0.1801, 0.3228, 0.1801, 0.3228, 0.1801, 0.3228, 0.1801, 0.3228, 0.1801, 0.3228, 0.1801, 0.3228, 0.1801, 0.3228, 0.1801, 0.3228, 0.1801, 0.3228, 0.1801, 0.3228, 0.1801, 0.3228, 0.1801, 0.3228, 0.1801, 0.3228, 0.1801, 0.3228, 0.1801, 0.3228, 0.1801, 0.3228, 0.1801, 0.3228, 0.1801, 0.3228, 0.1801, 0.3228, 0.1801, 0.3228, 0.1801, 0.3228, 0.1801, 0.3228, 0.1801, 0.3228, 0.1801, 0.9577, 0.9282, 0.9577, 0.9282, 0.9577, 0.9282, 0.9577, 0.9282, 0.9577, 0.9282, 0.9577, 0.9282, 0.9577, 0.9282, 0.9577, 0.9282, 0.9577, 0.9282, 0.9577, 0.9282, 0.9577, 0.9282, 0.9577, 0.9282, 0.9577, 0.9282, 0.9577, 0.9282, 0.9577, 0.9282, 0.9577, 0.9282, 0.9577, 0.9282, 0.9577, 0.9282, 0.9577, 0.9282, 0.9577, 0.9282, 0.9577, 0.9282, 0.9577, 0.9282, 0.9577, 0.9282, 0.9577, 0.9282, 0.9577, 0.9282, 0.9577, 0.9282, 0.9577, 0.9282, 0.9577, 0.9282, 0.9577, 0.9282, 0.9577, 0.9282, 0.9577, 0.9282, 0.9577, 0.9282, 0.3376, 0.1949, 0.3376, 0.1949, 0.3376, 0.1949, 0.3376, 0.1949, 0.3376, 0.1949, 0.3376, 0.1949, 0.3376, 0.1949, 0.3376, 0.1949, 0.3376, 0.1949, 0.3376, 0.1949, 0.3376, 0.1949, 0.3376, 0.1949, 0.3376, 0.1949, 0.3376, 0.1949, 0.3376, 0.1949, 0.3376, 0.1949, 0.3376, 0.1949, 0.3376, 0.1949, 0.3376, 0.1949, 0.3376, 0.1949, 0.3376, 0.1949, 0.3376, 0.1949, 0.3376, 0.1949, 0.3376, 0.1949, 0.3376, 0.1949, 0.3376, 0.1949, 0.3376, 0.1949, 0.3376, 0.1949, 0.3376, 0.1949, 0.3376, 0.1949, 0.3376, 0.1949, 0.3376, 0.1949, 0.3228, 0.1801, 0.3228, 0.1801, 0.3228, 0.1801, 0.3228, 0.1801, 0.3228, 0.1801, 0.3228, 0.1801, 0.3228, 0.1801, 0.3228, 0.1801, 0.3228, 0.1801, 0.3228, 0.1801, 0.3228, 0.1801, 0.3228, 0.1801, 0.3228, 0.1801, 0.3228, 0.1801, 0.3228, 0.1801, 0.3228, 0.1801, 0.3228, 0.1801, 0.3228, 0.1801, 0.3228, 0.1801, 0.3228, 0.1801, 0.3228, 0.1801, 0.3228, 0.1801, 0.3228, 0.1801, 0.3228, 0.1801, 0.3228, 0.1801, 0.3228, 0.1801, 0.3228, 0.1801, 0.3228, 0.1801, 0.3228, 0.1801, 0.3228, 0.1801, 0.3228, 0.1801, 0.3228, 0.1801, 0.9577, 0.9282, 0.9577, 0.9282, 0.9577, 0.9282, 0.9577, 0.9282, 0.9577, 0.9282, 0.9577, 0.9282, 0.9577, 0.9282, 0.9577, 0.9282, 0.9577, 0.9282, 0.9577, 0.9282, 0.9577, 0.9282, 0.9577, 0.9282, 0.9577, 0.9282, 0.9577, 0.9282, 0.9577, 0.9282, 0.9577, 0.9282, 0.9577, 0.9282, 0.9577, 0.9282, 0.9577, 0.9282, 0.9577, 0.9282, 0.9577, 0.9282, 0.9577, 0.9282, 0.9577, 0.9282, 0.9577, 0.9282, 0.9577, 0.9282, 0.9577, 0.9282, 0.9577, 0.9282, 0.9577, 0.9282, 0.9577, 0.9282, 0.9577, 0.9282, 0.9577, 0.9282, 0.9577, 0.9282, 0.8999, 0.9446, 0.8986, 0.9433, 0.8877, 0.9325, 0.8994, 0.9442, 0.3376, 0.1949, 0.3376, 0.1949, 0.3361, 0.1933, 0.3374, 0.1946, 0.3376, 0.1949, 0.3228, 0.1801, 0.3252, 0.1825, 0.3361, 0.1933, 0.3228, 0.1801, 0.3376, 0.1949, 0.3369, 0.1942, 0.3252, 0.1825, 0.3376, 0.1949, 0.3376, 0.1949, 0.3374, 0.1946, 0.3369, 0.1942, 0.9481, 0.9303, 0.9494, 0.9316, 0.9602, 0.9424, 0.9485, 0.9307, 0.3228, 0.1801, 0.3228, 0.1801, 0.3244, 0.1816, 0.3231, 0.1803, 0.3228, 0.1801, 0.3376, 0.1949, 0.3352, 0.1924, 0.3244, 0.1816, 0.3376, 0.1949, 0.3228, 0.1801, 0.3235, 0.1807, 0.3352, 0.1924, 0.3228, 0.1801, 0.3228, 0.1801, 0.3231, 0.1803, 0.3235, 0.1807])
me_icosphere_008.materials.append(mat_material)
me_icosphere_008.use_remesh_fix_poles = True
me_icosphere_008.use_remesh_preserve_attributes = False
me_icosphere_008.use_mirror_vertex_groups = False
me_icosphere_008.update()
me_icosphere_009 = bpy.data.meshes.new('Icosphere.009')
me_icosphere_009.from_pydata([(0.88, 3.88, 0.5), (0.88, 3.88, -0.5), (0.88, 2.12, 0.5), (0.88, 2.12, -0.5), (-0.88, 3.88, 0.5), (-0.88, 3.88, -0.5), (-0.88, 2.12, 0.5), (-0.88, 2.12, -0.5), (1.0, 2.0, 0.5), (-1.0, 2.0, 0.5), (-1.0, 2.0, -0.5), (1.0, 2.0, -0.5), (1.0, 4.0, 0.5), (1.0, 4.0, -0.5), (-1.0, 4.0, 0.5), (-1.0, 4.0, -0.5), (1.0, 3.88, -0.38), (1.0, 3.88, 0.38), (1.0, 2.12, 0.38), (1.0, 2.12, -0.38), (-1.0, 2.12, -0.38), (-1.0, 2.12, 0.38), (-1.0, 3.88, 0.38), (-1.0, 3.88, -0.38), (0.88, 1.88, 0.5), (0.88, 1.88, -0.5), (0.88, 0.12, 0.5), (0.88, 0.12, -0.5), (-0.88, 1.88, 0.5), (-0.88, 1.88, -0.5), (-0.88, 0.12, 0.5), (-0.88, 0.12, -0.5), (1.0, 0.0, 0.5), (-1.0, 0.0, 0.5), (-1.0, 0.0, -0.5), (1.0, 0.0, -0.5), (0.88, -1.88, -0.5), (0.88, -1.88, 0.5), (0.88, -0.12, -0.5), (0.88, -0.12, 0.5), (1.0, 1.88, -0.38), (1.0, 1.88, 0.38), (1.0, 0.12, 0.38), (1.0, 0.12, -0.38), (-1.0, 0.12, -0.38), (-1.0, 0.12, 0.38), (-1.0, 1.88, 0.38), (-1.0, 1.88, -0.38), (-0.88, -0.12, 0.5), (-0.88, -0.12, -0.5), (-0.88, -1.88, 0.5), (-0.88, -1.88, -0.5), (1.0, -2.0, 0.5), (-1.0, -2.0, 0.5), (-1.0, -2.0, -0.5), (1.0, -2.0, -0.5), (1.0, -0.12, -0.38), (1.0, -0.12, 0.38), (1.0, -1.88, 0.38), (1.0, -1.88, -0.38), (-1.0, -1.88, -0.38), (-1.0, -1.88, 0.38), (-1.0, -0.12, 0.38), (-1.0, -0.12, -0.38), (0.88, -2.12, 0.5), (0.88, -2.12, -0.5), (0.88, -3.88, 0.5), (0.88, -3.88, -0.5), (-0.88, -2.12, 0.5), (-0.88, -2.12, -0.5), (-0.88, -3.88, 0.5), (-0.88, -3.88, -0.5), (1.0, -4.0, 0.5), (-1.0, -4.0, 0.5), (-1.0, -4.0, -0.5), (1.0, -4.0, -0.5), (1.0, -2.12, -0.38), (1.0, -2.12, 0.38), (1.0, -3.88, 0.38), (1.0, -3.88, -0.38), (-1.0, -3.88, -0.38), (-1.0, -3.88, 0.38), (-1.0, -2.12, 0.38), (-1.0, -2.12, -0.38), (0.88, -4.0, 0.38), (-0.88, -4.0, 0.38), (-0.88, -4.0, -0.38), (0.88, -4.0, -0.38), (0.88, 4.0, -0.38), (-0.88, 4.0, -0.38), (-0.88, 4.0, 0.38), (0.88, 4.0, 0.38)], [], [(0, 4, 6, 2), (5, 1, 3, 7), (16, 17, 18, 19), (20, 21, 22, 23), (2, 6, 9, 8), (7, 3, 11, 10), (0, 2, 8, 12), (3, 1, 13, 11), (4, 0, 12, 14), (1, 5, 15, 13), (6, 4, 14, 9), (5, 7, 10, 15), (13, 12, 17, 16), (12, 8, 18, 17), (8, 11, 19, 18), (11, 13, 16, 19), (10, 9, 21, 20), (9, 14, 22, 21), (14, 15, 23, 22), (15, 10, 20, 23), (24, 28, 30, 26), (29, 25, 27, 31), (40, 41, 42, 43), (44, 45, 46, 47), (26, 30, 33, 32), (31, 27, 35, 34), (24, 26, 32, 8), (27, 25, 11, 35), (28, 24, 8, 9), (25, 29, 10, 11), (30, 28, 9, 33), (29, 31, 34, 10), (11, 8, 41, 40), (8, 32, 42, 41), (32, 35, 43, 42), (35, 11, 40, 43), (34, 33, 45, 44), (33, 9, 46, 45), (9, 10, 47, 46), (10, 34, 44, 47), (39, 48, 50, 37), (49, 38, 36, 51), (56, 57, 58, 59), (60, 61, 62, 63), (37, 50, 53, 52), (51, 36, 55, 54), (39, 37, 52, 32), (36, 38, 35, 55), (48, 39, 32, 33), (38, 49, 34, 35), (50, 48, 33, 53), (49, 51, 54, 34), (35, 32, 57, 56), (32, 52, 58, 57), (52, 55, 59, 58), (55, 35, 56, 59), (54, 53, 61, 60), (53, 33, 62, 61), (33, 34, 63, 62), (34, 54, 60, 63), (64, 68, 70, 66), (69, 65, 67, 71), (76, 77, 78, 79), (80, 81, 82, 83), (66, 70, 73, 72), (71, 67, 75, 74), (64, 66, 72, 52), (67, 65, 55, 75), (68, 64, 52, 53), (65, 69, 54, 55), (70, 68, 53, 73), (69, 71, 74, 54), (55, 52, 77, 76), (52, 72, 78, 77), (72, 75, 79, 78), (75, 55, 76, 79), (74, 73, 81, 80), (73, 53, 82, 81), (53, 54, 83, 82), (54, 74, 80, 83), (84, 85, 86, 87), (72, 73, 85, 84), (73, 74, 86, 85), (74, 75, 87, 86), (75, 72, 84, 87), (88, 89, 90, 91), (13, 15, 89, 88), (15, 14, 90, 89), (14, 12, 91, 90), (12, 13, 88, 91)])
_uv = me_icosphere_009.uv_layers.new(name='UVMap')
_uv.uv.foreach_set('vector', [0.9577, 0.9282, 0.9577, 0.9282, 0.9577, 0.9282, 0.9577, 0.9282, 0.9577, 0.9282, 0.9577, 0.9282, 0.9577, 0.9282, 0.9577, 0.9282, 0.9577, 0.9282, 0.9577, 0.9282, 0.9577, 0.9282, 0.9577, 0.9282, 0.9577, 0.9282, 0.9577, 0.9282, 0.9577, 0.9282, 0.9577, 0.9282, 0.3228, 0.1801, 0.3228, 0.1801, 0.3228, 0.1801, 0.3228, 0.1801, 0.3228, 0.1801, 0.3228, 0.1801, 0.3228, 0.1801, 0.3228, 0.1801, 0.3228, 0.1801, 0.3228, 0.1801, 0.3228, 0.1801, 0.3228, 0.1801, 0.3228, 0.1801, 0.3228, 0.1801, 0.3228, 0.1801, 0.3228, 0.1801, 0.3228, 0.1801, 0.3228, 0.1801, 0.3228, 0.1801, 0.3228, 0.1801, 0.3228, 0.1801, 0.3228, 0.1801, 0.3228, 0.1801, 0.3228, 0.1801, 0.3228, 0.1801, 0.3228, 0.1801, 0.3228, 0.1801, 0.3228, 0.1801, 0.3228, 0.1801, 0.3228, 0.1801, 0.3228, 0.1801, 0.3228, 0.1801, 0.3376, 0.1949, 0.3376, 0.1949, 0.3376, 0.1949, 0.3376, 0.1949, 0.3376, 0.1949, 0.3376, 0.1949, 0.3376, 0.1949, 0.3376, 0.1949, 0.3376, 0.1949, 0.3376, 0.1949, 0.3376, 0.1949, 0.3376, 0.1949, 0.3376, 0.1949, 0.3376, 0.1949, 0.3376, 0.1949, 0.3376, 0.1949, 0.3376, 0.1949, 0.3376, 0.1949, 0.3376, 0.1949, 0.3376, 0.1949, 0.3376, 0.1949, 0.3376, 0.1949, 0.3376, 0.1949, 0.3376, 0.1949, 0.3376, 0.1949, 0.3376, 0.1949, 0.3376, 0.1949, 0.3376, 0.1949, 0.3376, 0.1949, 0.3376, 0.1949, 0.3376, 0.1949, 0.3376, 0.1949, 0.9577, 0.9282, 0.9577, 0.9282, 0.9577, 0.9282, 0.9577, 0.9282, 0.9577, 0.9282, 0.9577, 0.9282, 0.9577, 0.9282, 0.9577, 0.9282, 0.9577, 0.9282, 0.9577, 0.9282, 0.9577, 0.9282, 0.9577, 0.9282, 0.9577, 0.9282, 0.9577, 0.9282, 0.9577, 0.9282, 0.9577, 0.9282, 0.3228, 0.1801, 0.3228, 0.1801, 0.3228, 0.1801, 0.3228, 0.1801, 0.3228, 0.1801, 0.3228, 0.1801, 0.3228, 0.1801, 0.3228, 0.1801, 0.3228, 0.1801, 0.3228, 0.1801, 0.3228, 0.1801, 0.3228, 0.1801, 0.3228, 0.1801, 0.3228, 0.1801, 0.3228, 0.1801, 0.3228, 0.1801, 0.3228, 0.1801, 0.3228, 0.1801, 0.3228, 0.1801, 0.3228, 0.1801, 0.3228, 0.1801, 0.3228, 0.1801, 0.3228, 0.1801, 0.3228, 0.1801, 0.3228, 0.1801, 0.3228, 0.1801, 0.3228, 0.1801, 0.3228, 0.1801, 0.3228, 0.1801, 0.3228, 0.1801, 0.3228, 0.1801, 0.3228, 0.1801, 0.3376, 0.1949, 0.3376, 0.1949, 0.3376, 0.1949, 0.3376, 0.1949, 0.3376, 0.1949, 0.3376, 0.1949, 0.3376, 0.1949, 0.3376, 0.1949, 0.3376, 0.1949, 0.3376, 0.1949, 0.3376, 0.1949, 0.3376, 0.1949, 0.3376, 0.1949, 0.3376, 0.1949, 0.3376, 0.1949, 0.3376, 0.1949, 0.3376, 0.1949, 0.3376, 0.1949, 0.3376, 0.1949, 0.3376, 0.1949, 0.3376, 0.1949, 0.3376, 0.1949, 0.3376, 0.1949, 0.3376, 0.1949, 0.3376, 0.1949, 0.3376, 0.1949, 0.3376, 0.1949, 0.3376, 0.1949, 0.3376, 0.1949, 0.3376, 0.1949, 0.3376, 0.1949, 0.3376, 0.1949, 0.9577, 0.9282, 0.9577, 0.9282, 0.9577, 0.9282, 0.9577, 0.9282, 0.9577, 0.9282, 0.9577, 0.9282, 0.9577, 0.9282, 0.9577, 0.9282, 0.9577, 0.9282, 0.9577, 0.9282, 0.9577, 0.9282, 0.9577, 0.9282, 0.9577, 0.9282, 0.9577, 0.9282, 0.9577, 0.9282, 0.9577, 0.9282, 0.3228, 0.1801, 0.3228, 0.1801, 0.3228, 0.1801, 0.3228, 0.1801, 0.3228, 0.1801, 0.3228, 0.1801, 0.3228, 0.1801, 0.3228, 0.1801, 0.3228, 0.1801, 0.3228, 0.1801, 0.3228, 0.1801, 0.3228, 0.1801, 0.3228, 0.1801, 0.3228, 0.1801, 0.3228, 0.1801, 0.3228, 0.1801, 0.3228, 0.1801, 0.3228, 0.1801, 0.3228, 0.1801, 0.3228, 0.1801, 0.3228, 0.1801, 0.3228, 0.1801, 0.3228, 0.1801, 0.3228, 0.1801, 0.3228, 0.1801, 0.3228, 0.1801, 0.3228, 0.1801, 0.3228, 0.1801, 0.3228, 0.1801, 0.3228, 0.1801, 0.3228, 0.1801, 0.3228, 0.1801, 0.3376, 0.1949, 0.3376, 0.1949, 0.3376, 0.1949, 0.3376, 0.1949, 0.3376, 0.1949, 0.3376, 0.1949, 0.3376, 0.1949, 0.3376, 0.1949, 0.3376, 0.1949, 0.3376, 0.1949, 0.3376, 0.1949, 0.3376, 0.1949, 0.3376, 0.1949, 0.3376, 0.1949, 0.3376, 0.1949, 0.3376, 0.1949, 0.3376, 0.1949, 0.3376, 0.1949, 0.3376, 0.1949, 0.3376, 0.1949, 0.3376, 0.1949, 0.3376, 0.1949, 0.3376, 0.1949, 0.3376, 0.1949, 0.3376, 0.1949, 0.3376, 0.1949, 0.3376, 0.1949, 0.3376, 0.1949, 0.3376, 0.1949, 0.3376, 0.1949, 0.3376, 0.1949, 0.3376, 0.1949, 0.9577, 0.9282, 0.9577, 0.9282, 0.9577, 0.9282, 0.9577, 0.9282, 0.9577, 0.9282, 0.9577, 0.9282, 0.9577, 0.9282, 0.9577, 0.9282, 0.9577, 0.9282, 0.9577, 0.9282, 0.9577, 0.9282, 0.9577, 0.9282, 0.9577, 0.9282, 0.9577, 0.9282, 0.9577, 0.9282, 0.9577, 0.9282, 0.3228, 0.1801, 0.3228, 0.1801, 0.3228, 0.1801, 0.3228, 0.1801, 0.3228, 0.1801, 0.3228, 0.1801, 0.3228, 0.1801, 0.3228, 0.1801, 0.3228, 0.1801, 0.3228, 0.1801, 0.3228, 0.1801, 0.3228, 0.1801, 0.3228, 0.1801, 0.3228, 0.1801, 0.3228, 0.1801, 0.3228, 0.1801, 0.3228, 0.1801, 0.3228, 0.1801, 0.3228, 0.1801, 0.3228, 0.1801, 0.3228, 0.1801, 0.3228, 0.1801, 0.3228, 0.1801, 0.3228, 0.1801, 0.3228, 0.1801, 0.3228, 0.1801, 0.3228, 0.1801, 0.3228, 0.1801, 0.3228, 0.1801, 0.3228, 0.1801, 0.3228, 0.1801, 0.3228, 0.1801, 0.3376, 0.1949, 0.3376, 0.1949, 0.3376, 0.1949, 0.3376, 0.1949, 0.3376, 0.1949, 0.3376, 0.1949, 0.3376, 0.1949, 0.3376, 0.1949, 0.3376, 0.1949, 0.3376, 0.1949, 0.3376, 0.1949, 0.3376, 0.1949, 0.3376, 0.1949, 0.3376, 0.1949, 0.3376, 0.1949, 0.3376, 0.1949, 0.3376, 0.1949, 0.3376, 0.1949, 0.3376, 0.1949, 0.3376, 0.1949, 0.3376, 0.1949, 0.3376, 0.1949, 0.3376, 0.1949, 0.3376, 0.1949, 0.3376, 0.1949, 0.3376, 0.1949, 0.3376, 0.1949, 0.3376, 0.1949, 0.3376, 0.1949, 0.3376, 0.1949, 0.3376, 0.1949, 0.3376, 0.1949, 0.9624, 0.9446, 0.9611, 0.9433, 0.9502, 0.9325, 0.9619, 0.9442, 0.3376, 0.1949, 0.3376, 0.1949, 0.3361, 0.1933, 0.3374, 0.1946, 0.3376, 0.1949, 0.3228, 0.1801, 0.3252, 0.1825, 0.3361, 0.1933, 0.3228, 0.1801, 0.3376, 0.1949, 0.3369, 0.1942, 0.3252, 0.1825, 0.3376, 0.1949, 0.3376, 0.1949, 0.3374, 0.1946, 0.3369, 0.1942, 0.9481, 0.9303, 0.9494, 0.9316, 0.9602, 0.9424, 0.9485, 0.9307, 0.3228, 0.1801, 0.3228, 0.1801, 0.3244, 0.1816, 0.3231, 0.1803, 0.3228, 0.1801, 0.3376, 0.1949, 0.3352, 0.1924, 0.3244, 0.1816, 0.3376, 0.1949, 0.3228, 0.1801, 0.3235, 0.1807, 0.3352, 0.1924, 0.3228, 0.1801, 0.3228, 0.1801, 0.3231, 0.1803, 0.3235, 0.1807])
me_icosphere_009.materials.append(mat_material)
me_icosphere_009.use_remesh_fix_poles = True
me_icosphere_009.use_remesh_preserve_attributes = False
me_icosphere_009.use_mirror_vertex_groups = False
me_icosphere_009.update()
me_icosphere_012 = bpy.data.meshes.new('Icosphere.012')
me_icosphere_012.from_pydata([(1.591, 0.5978, 0.5), (1.591, 0.5978, -0.5), (1.591, -1.162, 0.5), (1.591, -1.162, -0.5), (-0.1688, 0.5978, 0.5), (-0.1688, 0.5978, -0.5), (-0.1688, -1.162, 0.5), (-0.1688, -1.162, -0.5), (1.711, -1.282, 0.5), (-0.2888, -1.282, 0.5), (-0.2888, -1.282, -0.5), (1.711, -1.282, -0.5), (1.711, 0.7178, 0.5), (1.711, 0.7178, -0.5), (-0.2888, 0.7178, 0.5), (-0.2888, 0.7178, -0.5), (1.711, 0.5978, -0.38), (1.711, 0.5978, 0.38), (1.711, -1.162, 0.38), (1.711, -1.162, -0.38), (-0.2888, -1.162, -0.38), (-0.2888, -1.162, 0.38), (-0.2888, 0.5978, 0.38), (-0.2888, 0.5978, -0.38), (1.591, -1.402, 0.5), (1.591, -1.402, -0.5), (1.591, -3.162, 0.5), (1.591, -3.162, -0.5), (-0.1688, -1.402, 0.5), (-0.1688, -1.402, -0.5), (-0.1688, -3.162, 0.5), (-0.1688, -3.162, -0.5), (1.711, -3.282, 0.5), (-0.2888, -3.282, 0.5), (-0.2888, -3.282, -0.5), (1.711, -3.282, -0.5), (1.591, -5.162, -0.5), (1.591, -5.162, 0.5), (1.591, -3.402, -0.5), (1.591, -3.402, 0.5), (1.711, -1.402, -0.38), (1.711, -1.402, 0.38), (1.711, -3.162, 0.38), (1.711, -3.162, -0.38), (-0.2888, -3.162, -0.38), (-0.2888, -3.162, 0.38), (-0.2888, -1.402, 0.38), (-0.2888, -1.402, -0.38), (-0.1688, -3.402, 0.5), (-0.1688, -3.402, -0.5), (-0.1688, -5.162, 0.5), (-0.1688, -5.162, -0.5), (1.711, -5.282, 0.5), (-0.2888, -5.282, 0.5), (-0.2888, -5.282, -0.5), (1.711, -5.282, -0.5), (1.711, -3.402, -0.38), (1.711, -3.402, 0.38), (1.711, -5.162, 0.38), (1.711, -5.162, -0.38), (-0.2888, -5.162, -0.38), (-0.2888, -5.162, 0.38), (-0.2888, -3.402, 0.38), (-0.2888, -3.402, -0.38), (1.591, -5.402, 0.5), (1.591, -5.402, -0.5), (1.591, -7.162, 0.5), (1.591, -7.162, -0.5), (-0.1688, -5.402, 0.5), (-0.1688, -5.402, -0.5), (-0.1688, -7.162, 0.5), (-0.1688, -7.162, -0.5), (1.711, -7.282, 0.5), (-0.2888, -7.282, 0.5), (-0.2888, -7.282, -0.5), (1.711, -7.282, -0.5), (1.711, -5.402, -0.38), (1.711, -5.402, 0.38), (1.711, -7.162, 0.38), (1.711, -7.162, -0.38), (-0.2888, -7.162, -0.38), (-0.2888, -7.162, 0.38), (-0.2888, -5.402, 0.38), (-0.2888, -5.402, -0.38), (1.591, 2.598, 0.5), (1.591, 2.598, -0.5), (1.591, 0.8378, 0.5), (1.591, 0.8378, -0.5), (-0.1688, 0.8378, 0.5), (-0.1688, 0.8378, -0.5), (1.711, 2.718, 0.5), (1.711, 2.718, -0.5), (1.711, 2.598, -0.38), (1.711, 2.598, 0.38), (1.711, 0.8378, 0.38), (1.711, 0.8378, -0.38), (0.297, 1.304, 0.5), (0.297, 1.304, -0.5), (0.297, 1.473, 0.5), (0.297, 1.473, -0.5), (-0.9475, 2.718, 0.5), (-0.9475, 2.718, -0.5), (1.541, 2.718, 0.5), (1.541, 2.718, -0.5), (0.297, 3.962, 0.5), (0.297, 3.962, -0.5), (-1.117, 2.718, 0.5), (0.297, 4.132, 0.5), (0.297, 4.132, -0.5), (-1.117, 2.718, -0.5), (-2.362, 4.132, -0.5), (-2.362, 4.132, 0.5), (-1.117, 2.888, -0.5), (-1.117, 2.888, 0.5), (0.2121, 1.388, -0.38), (0.2121, 1.388, 0.38), (-1.032, 2.633, 0.38), (-1.032, 2.633, -0.38), (0.3818, 4.047, -0.38), (0.3818, 4.047, 0.38), (1.626, 2.803, 0.38), (1.626, 2.803, -0.38), (0.1273, 4.132, 0.5), (0.1273, 4.132, -0.5), (-1.117, 5.377, 0.5), (-1.117, 5.377, -0.5), (-2.531, 4.132, 0.5), (-1.117, 5.546, 0.5), (-1.117, 5.546, -0.5), (-2.531, 4.132, -0.5), (-1.202, 2.803, -0.38), (-1.202, 2.803, 0.38), (-2.447, 4.047, 0.38), (-2.447, 4.047, -0.38), (-1.032, 5.461, -0.38), (-1.032, 5.461, 0.38), (0.2121, 4.217, 0.38), (0.2121, 4.217, -0.38), (-2.531, 4.302, 0.5), (-2.531, 4.302, -0.5), (-3.776, 5.546, 0.5), (-3.776, 5.546, -0.5), (-1.287, 5.546, 0.5), (-1.287, 5.546, -0.5), (-2.531, 6.791, 0.5), (-2.531, 6.791, -0.5), (-3.946, 5.546, 0.5), (-2.531, 6.96, 0.5), (-2.531, 6.96, -0.5), (-3.946, 5.546, -0.5), (-2.616, 4.217, -0.38), (-2.616, 4.217, 0.38), (-3.861, 5.461, 0.38), (-3.861, 5.461, -0.38), (-2.447, 6.876, -0.38), (-2.447, 6.876, 0.38), (-1.202, 5.631, 0.38), (-1.202, 5.631, -0.38), (-0.2467, 0.9297, 0.5), (0.1273, 1.304, 0.5), (-0.7755, 2.206, 0.5), (-0.2467, 0.9297, -0.5), (-0.7755, 2.206, -0.5), (0.1273, 1.304, -0.5), (-1.071, 2.607, 0.38), (-1.071, 2.607, -0.38), (-0.3347, 0.8287, -0.38), (-0.3347, 0.8287, 0.38), (1.591, -7.282, 0.38), (-0.1688, -7.282, 0.38), (-0.1688, -7.282, -0.38), (1.591, -7.282, -0.38), (-3.861, 5.631, 0.38), (-2.616, 6.876, 0.38), (-2.616, 6.876, -0.38), (-3.861, 5.631, -0.38)], [], [(0, 4, 6, 2), (5, 1, 3, 7), (16, 17, 18, 19), (20, 21, 22, 23), (2, 6, 9, 8), (7, 3, 11, 10), (0, 2, 8, 12), (3, 1, 13, 11), (4, 0, 12, 14), (1, 5, 15, 13), (6, 4, 14, 9), (5, 7, 10, 15), (13, 12, 17, 16), (12, 8, 18, 17), (8, 11, 19, 18), (11, 13, 16, 19), (10, 9, 21, 20), (9, 14, 22, 21), (14, 15, 23, 22), (15, 10, 20, 23), (24, 28, 30, 26), (29, 25, 27, 31), (40, 41, 42, 43), (44, 45, 46, 47), (26, 30, 33, 32), (31, 27, 35, 34), (24, 26, 32, 8), (27, 25, 11, 35), (28, 24, 8, 9), (25, 29, 10, 11), (30, 28, 9, 33), (29, 31, 34, 10), (11, 8, 41, 40), (8, 32, 42, 41), (32, 35, 43, 42), (35, 11, 40, 43), (34, 33, 45, 44), (33, 9, 46, 45), (9, 10, 47, 46), (10, 34, 44, 47), (39, 48, 50, 37), (49, 38, 36, 51), (56, 57, 58, 59), (60, 61, 62, 63), (37, 50, 53, 52), (51, 36, 55, 54), (39, 37, 52, 32), (36, 38, 35, 55), (48, 39, 32, 33), (38, 49, 34, 35), (50, 48, 33, 53), (49, 51, 54, 34), (35, 32, 57, 56), (32, 52, 58, 57), (52, 55, 59, 58), (55, 35, 56, 59), (54, 53, 61, 60), (53, 33, 62, 61), (33, 34, 63, 62), (34, 54, 60, 63), (64, 68, 70, 66), (69, 65, 67, 71), (76, 77, 78, 79), (80, 81, 82, 83), (66, 70, 73, 72), (71, 67, 75, 74), (64, 66, 72, 52), (67, 65, 55, 75), (68, 64, 52, 53), (65, 69, 54, 55), (70, 68, 53, 73), (69, 71, 74, 54), (55, 52, 77, 76), (52, 72, 78, 77), (72, 75, 79, 78), (75, 55, 76, 79), (74, 73, 81, 80), (73, 53, 82, 81), (53, 54, 83, 82), (54, 74, 80, 83), (92, 93, 94, 95), (86, 88, 14, 12), (89, 87, 13, 15), (84, 86, 12, 90), (87, 85, 91, 13), (89, 85, 87), (88, 86, 84), (91, 90, 93, 92), (90, 12, 94, 93), (12, 13, 95, 94), (13, 91, 92, 95), (98, 102, 104, 100), (103, 99, 101, 105), (114, 115, 116, 117), (118, 119, 120, 121), (100, 104, 107, 106), (105, 101, 109, 108), (98, 100, 106, 96), (101, 99, 97, 109), (102, 98, 96, 90), (99, 103, 91, 97), (104, 102, 90, 107), (103, 105, 108, 91), (97, 96, 115, 114), (96, 106, 116, 115), (106, 109, 117, 116), (109, 97, 114, 117), (108, 107, 119, 118), (107, 90, 120, 119), (90, 91, 121, 120), (91, 108, 118, 121), (113, 122, 124, 111), (123, 112, 110, 125), (130, 131, 132, 133), (134, 135, 136, 137), (111, 124, 127, 126), (125, 110, 129, 128), (113, 111, 126, 106), (110, 112, 109, 129), (122, 113, 106, 107), (112, 123, 108, 109), (124, 122, 107, 127), (123, 125, 128, 108), (109, 106, 131, 130), (106, 126, 132, 131), (126, 129, 133, 132), (129, 109, 130, 133), (128, 127, 135, 134), (127, 107, 136, 135), (107, 108, 137, 136), (108, 128, 134, 137), (138, 142, 144, 140), (143, 139, 141, 145), (150, 151, 152, 153), (154, 155, 156, 157), (140, 144, 147, 146), (145, 141, 149, 148), (138, 140, 146, 126), (141, 139, 129, 149), (142, 138, 126, 127), (139, 143, 128, 129), (144, 142, 127, 147), (143, 145, 148, 128), (129, 126, 151, 150), (126, 146, 152, 151), (146, 149, 153, 152), (149, 129, 150, 153), (148, 147, 155, 154), (147, 127, 156, 155), (127, 128, 157, 156), (128, 148, 154, 157), (164, 165, 166, 167), (158, 159, 160), (161, 162, 163), (14, 96, 159, 158), (96, 106, 160, 159), (106, 14, 158, 160), (15, 109, 162, 161), (109, 97, 163, 162), (97, 15, 161, 163), (106, 109, 165, 164), (109, 15, 166, 165), (15, 14, 167, 166), (14, 106, 164, 167), (168, 169, 170, 171), (72, 73, 169, 168), (73, 74, 170, 169), (74, 75, 171, 170), (75, 72, 168, 171), (172, 173, 174, 175), (146, 147, 173, 172), (147, 148, 174, 173), (148, 149, 175, 174), (149, 146, 172, 175)])
_uv = me_icosphere_012.uv_layers.new(name='UVMap')
_uv.uv.foreach_set('vector', [0.9577, 0.9282, 0.9577, 0.9282, 0.9577, 0.9282, 0.9577, 0.9282, 0.9577, 0.9282, 0.9577, 0.9282, 0.9577, 0.9282, 0.9577, 0.9282, 0.9577, 0.9282, 0.9577, 0.9282, 0.9577, 0.9282, 0.9577, 0.9282, 0.9577, 0.9282, 0.9577, 0.9282, 0.9577, 0.9282, 0.9577, 0.9282, 0.3228, 0.1801, 0.3228, 0.1801, 0.3228, 0.1801, 0.3228, 0.1801, 0.3228, 0.1801, 0.3228, 0.1801, 0.3228, 0.1801, 0.3228, 0.1801, 0.3228, 0.1801, 0.3228, 0.1801, 0.3228, 0.1801, 0.3228, 0.1801, 0.3228, 0.1801, 0.3228, 0.1801, 0.3228, 0.1801, 0.3228, 0.1801, 0.3228, 0.1801, 0.3228, 0.1801, 0.3228, 0.1801, 0.3228, 0.1801, 0.3228, 0.1801, 0.3228, 0.1801, 0.3228, 0.1801, 0.3228, 0.1801, 0.3228, 0.1801, 0.3228, 0.1801, 0.3228, 0.1801, 0.3228, 0.1801, 0.3228, 0.1801, 0.3228, 0.1801, 0.3228, 0.1801, 0.3228, 0.1801, 0.3376, 0.1949, 0.3376, 0.1949, 0.3376, 0.1949, 0.3376, 0.1949, 0.3376, 0.1949, 0.3376, 0.1949, 0.3376, 0.1949, 0.3376, 0.1949, 0.3376, 0.1949, 0.3376, 0.1949, 0.3376, 0.1949, 0.3376, 0.1949, 0.3376, 0.1949, 0.3376, 0.1949, 0.3376, 0.1949, 0.3376, 0.1949, 0.3376, 0.1949, 0.3376, 0.1949, 0.3376, 0.1949, 0.3376, 0.1949, 0.3376, 0.1949, 0.3376, 0.1949, 0.3376, 0.1949, 0.3376, 0.1949, 0.3376, 0.1949, 0.3376, 0.1949, 0.3376, 0.1949, 0.3376, 0.1949, 0.3376, 0.1949, 0.3376, 0.1949, 0.3376, 0.1949, 0.3376, 0.1949, 0.9577, 0.9282, 0.9577, 0.9282, 0.9577, 0.9282, 0.9577, 0.9282, 0.9577, 0.9282, 0.9577, 0.9282, 0.9577, 0.9282, 0.9577, 0.9282, 0.9577, 0.9282, 0.9577, 0.9282, 0.9577, 0.9282, 0.9577, 0.9282, 0.9577, 0.9282, 0.9577, 0.9282, 0.9577, 0.9282, 0.9577, 0.9282, 0.3228, 0.1801, 0.3228, 0.1801, 0.3228, 0.1801, 0.3228, 0.1801, 0.3228, 0.1801, 0.3228, 0.1801, 0.3228, 0.1801, 0.3228, 0.1801, 0.3228, 0.1801, 0.3228, 0.1801, 0.3228, 0.1801, 0.3228, 0.1801, 0.3228, 0.1801, 0.3228, 0.1801, 0.3228, 0.1801, 0.3228, 0.1801, 0.3228, 0.1801, 0.3228, 0.1801, 0.3228, 0.1801, 0.3228, 0.1801, 0.3228, 0.1801, 0.3228, 0.1801, 0.3228, 0.1801, 0.3228, 0.1801, 0.3228, 0.1801, 0.3228, 0.1801, 0.3228, 0.1801, 0.3228, 0.1801, 0.3228, 0.1801, 0.3228, 0.1801, 0.3228, 0.1801, 0.3228, 0.1801, 0.3376, 0.1949, 0.3376, 0.1949, 0.3376, 0.1949, 0.3376, 0.1949, 0.3376, 0.1949, 0.3376, 0.1949, 0.3376, 0.1949, 0.3376, 0.1949, 0.3376, 0.1949, 0.3376, 0.1949, 0.3376, 0.1949, 0.3376, 0.1949, 0.3376, 0.1949, 0.3376, 0.1949, 0.3376, 0.1949, 0.3376, 0.1949, 0.3376, 0.1949, 0.3376, 0.1949, 0.3376, 0.1949, 0.3376, 0.1949, 0.3376, 0.1949, 0.3376, 0.1949, 0.3376, 0.1949, 0.3376, 0.1949, 0.3376, 0.1949, 0.3376, 0.1949, 0.3376, 0.1949, 0.3376, 0.1949, 0.3376, 0.1949, 0.3376, 0.1949, 0.3376, 0.1949, 0.3376, 0.1949, 0.9577, 0.9282, 0.9577, 0.9282, 0.9577, 0.9282, 0.9577, 0.9282, 0.9577, 0.9282, 0.9577, 0.9282, 0.9577, 0.9282, 0.9577, 0.9282, 0.9577, 0.9282, 0.9577, 0.9282, 0.9577, 0.9282, 0.9577, 0.9282, 0.9577, 0.9282, 0.9577, 0.9282, 0.9577, 0.9282, 0.9577, 0.9282, 0.3228, 0.1801, 0.3228, 0.1801, 0.3228, 0.1801, 0.3228, 0.1801, 0.3228, 0.1801, 0.3228, 0.1801, 0.3228, 0.1801, 0.3228, 0.1801, 0.3228, 0.1801, 0.3228, 0.1801, 0.3228, 0.1801, 0.3228, 0.1801, 0.3228, 0.1801, 0.3228, 0.1801, 0.3228, 0.1801, 0.3228, 0.1801, 0.3228, 0.1801, 0.3228, 0.1801, 0.3228, 0.1801, 0.3228, 0.1801, 0.3228, 0.1801, 0.3228, 0.1801, 0.3228, 0.1801, 0.3228, 0.1801, 0.3228, 0.1801, 0.3228, 0.1801, 0.3228, 0.1801, 0.3228, 0.1801, 0.3228, 0.1801, 0.3228, 0.1801, 0.3228, 0.1801, 0.3228, 0.1801, 0.3376, 0.1949, 0.3376, 0.1949, 0.3376, 0.1949, 0.3376, 0.1949, 0.3376, 0.1949, 0.3376, 0.1949, 0.3376, 0.1949, 0.3376, 0.1949, 0.3376, 0.1949, 0.3376, 0.1949, 0.3376, 0.1949, 0.3376, 0.1949, 0.3376, 0.1949, 0.3376, 0.1949, 0.3376, 0.1949, 0.3376, 0.1949, 0.3376, 0.1949, 0.3376, 0.1949, 0.3376, 0.1949, 0.3376, 0.1949, 0.3376, 0.1949, 0.3376, 0.1949, 0.3376, 0.1949, 0.3376, 0.1949, 0.3376, 0.1949, 0.3376, 0.1949, 0.3376, 0.1949, 0.3376, 0.1949, 0.3376, 0.1949, 0.3376, 0.1949, 0.3376, 0.1949, 0.3376, 0.1949, 0.9577, 0.9282, 0.9577, 0.9282, 0.9577, 0.9282, 0.9577, 0.9282, 0.9577, 0.9282, 0.9577, 0.9282, 0.9577, 0.9282, 0.9577, 0.9282, 0.9577, 0.9282, 0.9577, 0.9282, 0.9577, 0.9282, 0.9577, 0.9282, 0.9577, 0.9282, 0.9577, 0.9282, 0.9577, 0.9282, 0.9577, 0.9282, 0.3228, 0.1801, 0.3228, 0.1801, 0.3228, 0.1801, 0.3228, 0.1801, 0.3228, 0.1801, 0.3228, 0.1801, 0.3228, 0.1801, 0.3228, 0.1801, 0.3228, 0.1801, 0.3228, 0.1801, 0.3228, 0.1801, 0.3228, 0.1801, 0.3228, 0.1801, 0.3228, 0.1801, 0.3228, 0.1801, 0.3228, 0.1801, 0.3228, 0.1801, 0.3228, 0.1801, 0.3228, 0.1801, 0.3228, 0.1801, 0.3228, 0.1801, 0.3228, 0.1801, 0.3228, 0.1801, 0.3228, 0.1801, 0.3228, 0.1801, 0.3228, 0.1801, 0.3228, 0.1801, 0.3228, 0.1801, 0.3228, 0.1801, 0.3228, 0.1801, 0.3228, 0.1801, 0.3228, 0.1801, 0.3376, 0.1949, 0.3376, 0.1949, 0.3376, 0.1949, 0.3376, 0.1949, 0.3376, 0.1949, 0.3376, 0.1949, 0.3376, 0.1949, 0.3376, 0.1949, 0.3376, 0.1949, 0.3376, 0.1949, 0.3376, 0.1949, 0.3376, 0.1949, 0.3376, 0.1949, 0.3376, 0.1949, 0.3376, 0.1949, 0.3376, 0.1949, 0.3376, 0.1949, 0.3376, 0.1949, 0.3376, 0.1949, 0.3376, 0.1949, 0.3376, 0.1949, 0.3376, 0.1949, 0.3376, 0.1949, 0.3376, 0.1949, 0.3376, 0.1949, 0.3376, 0.1949, 0.3376, 0.1949, 0.3376, 0.1949, 0.3376, 0.1949, 0.3376, 0.1949, 0.3376, 0.1949, 0.3376, 0.1949, 0.9577, 0.9282, 0.9577, 0.9282, 0.9577, 0.9282, 0.9577, 0.9282, 0.3228, 0.1801, 0.3228, 0.1801, 0.3228, 0.1801, 0.3228, 0.1801, 0.3228, 0.1801, 0.3228, 0.1801, 0.3228, 0.1801, 0.3228, 0.1801, 0.3228, 0.1801, 0.3228, 0.1801, 0.3228, 0.1801, 0.3228, 0.1801, 0.3228, 0.1801, 0.3228, 0.1801, 0.3228, 0.1801, 0.3228, 0.1801, 0.9577, 0.9282, 0.9577, 0.9282, 0.9577, 0.9282, 0.9577, 0.9282, 0.9577, 0.9282, 0.9577, 0.9282, 0.3376, 0.1949, 0.3376, 0.1949, 0.3376, 0.1949, 0.3376, 0.1949, 0.3376, 0.1949, 0.3376, 0.1949, 0.3376, 0.1949, 0.3376, 0.1949, 0.3376, 0.1949, 0.3376, 0.1949, 0.3376, 0.1949, 0.3376, 0.1949, 0.3376, 0.1949, 0.3376, 0.1949, 0.3376, 0.1949, 0.3376, 0.1949, 0.9577, 0.9282, 0.9577, 0.9282, 0.9577, 0.9282, 0.9577, 0.9282, 0.9577, 0.9282, 0.9577, 0.9282, 0.9577, 0.9282, 0.9577, 0.9282, 0.9577, 0.9282, 0.9577, 0.9282, 0.9577, 0.9282, 0.9577, 0.9282, 0.9577, 0.9282, 0.9577, 0.9282, 0.9577, 0.9282, 0.9577, 0.9282, 0.3228, 0.1801, 0.3228, 0.1801, 0.3228, 0.1801, 0.3228, 0.1801, 0.3228, 0.1801, 0.3228, 0.1801, 0.3228, 0.1801, 0.3228, 0.1801, 0.3228, 0.1801, 0.3228, 0.1801, 0.3228, 0.1801, 0.3228, 0.1801, 0.3228, 0.1801, 0.3228, 0.1801, 0.3228, 0.1801, 0.3228, 0.1801, 0.3228, 0.1801, 0.3228, 0.1801, 0.3228, 0.1801, 0.3228, 0.1801, 0.3228, 0.1801, 0.3228, 0.1801, 0.3228, 0.1801, 0.3228, 0.1801, 0.3228, 0.1801, 0.3228, 0.1801, 0.3228, 0.1801, 0.3228, 0.1801, 0.3228, 0.1801, 0.3228, 0.1801, 0.3228, 0.1801, 0.3228, 0.1801, 0.3376, 0.1949, 0.3376, 0.1949, 0.3376, 0.1949, 0.3376, 0.1949, 0.3376, 0.1949, 0.3376, 0.1949, 0.3376, 0.1949, 0.3376, 0.1949, 0.3376, 0.1949, 0.3376, 0.1949, 0.3376, 0.1949, 0.3376, 0.1949, 0.3376, 0.1949, 0.3376, 0.1949, 0.3376, 0.1949, 0.3376, 0.1949, 0.3376, 0.1949, 0.3376, 0.1949, 0.3376, 0.1949, 0.3376, 0.1949, 0.3376, 0.1949, 0.3376, 0.1949, 0.3376, 0.1949, 0.3376, 0.1949, 0.3376, 0.1949, 0.3376, 0.1949, 0.3376, 0.1949, 0.3376, 0.1949, 0.3376, 0.1949, 0.3376, 0.1949, 0.3376, 0.1949, 0.3376, 0.1949, 0.9577, 0.9282, 0.9577, 0.9282, 0.9577, 0.9282, 0.9577, 0.9282, 0.9577, 0.9282, 0.9577, 0.9282, 0.9577, 0.9282, 0.9577, 0.9282, 0.9577, 0.9282, 0.9577, 0.9282, 0.9577, 0.9282, 0.9577, 0.9282, 0.9577, 0.9282, 0.9577, 0.9282, 0.9577, 0.9282, 0.9577, 0.9282, 0.3228, 0.1801, 0.3228, 0.1801, 0.3228, 0.1801, 0.3228, 0.1801, 0.3228, 0.1801, 0.3228, 0.1801, 0.3228, 0.1801, 0.3228, 0.1801, 0.3228, 0.1801, 0.3228, 0.1801, 0.3228, 0.1801, 0.3228, 0.1801, 0.3228, 0.1801, 0.3228, 0.1801, 0.3228, 0.1801, 0.3228, 0.1801, 0.3228, 0.1801, 0.3228, 0.1801, 0.3228, 0.1801, 0.3228, 0.1801, 0.3228, 0.1801, 0.3228, 0.1801, 0.3228, 0.1801, 0.3228, 0.1801, 0.3228, 0.1801, 0.3228, 0.1801, 0.3228, 0.1801, 0.3228, 0.1801, 0.3228, 0.1801, 0.3228, 0.1801, 0.3228, 0.1801, 0.3228, 0.1801, 0.3376, 0.1949, 0.3376, 0.1949, 0.3376, 0.1949, 0.3376, 0.1949, 0.3376, 0.1949, 0.3376, 0.1949, 0.3376, 0.1949, 0.3376, 0.1949, 0.3376, 0.1949, 0.3376, 0.1949, 0.3376, 0.1949, 0.3376, 0.1949, 0.3376, 0.1949, 0.3376, 0.1949, 0.3376, 0.1949, 0.3376, 0.1949, 0.3376, 0.1949, 0.3376, 0.1949, 0.3376, 0.1949, 0.3376, 0.1949, 0.3376, 0.1949, 0.3376, 0.1949, 0.3376, 0.1949, 0.3376, 0.1949, 0.3376, 0.1949, 0.3376, 0.1949, 0.3376, 0.1949, 0.3376, 0.1949, 0.3376, 0.1949, 0.3376, 0.1949, 0.3376, 0.1949, 0.3376, 0.1949, 0.9577, 0.9282, 0.9577, 0.9282, 0.9577, 0.9282, 0.9577, 0.9282, 0.9577, 0.9282, 0.9577, 0.9282, 0.9577, 0.9282, 0.9577, 0.9282, 0.9577, 0.9282, 0.9577, 0.9282, 0.9577, 0.9282, 0.9577, 0.9282, 0.9577, 0.9282, 0.9577, 0.9282, 0.9577, 0.9282, 0.9577, 0.9282, 0.3228, 0.1801, 0.3228, 0.1801, 0.3228, 0.1801, 0.3228, 0.1801, 0.3228, 0.1801, 0.3228, 0.1801, 0.3228, 0.1801, 0.3228, 0.1801, 0.3228, 0.1801, 0.3228, 0.1801, 0.3228, 0.1801, 0.3228, 0.1801, 0.3228, 0.1801, 0.3228, 0.1801, 0.3228, 0.1801, 0.3228, 0.1801, 0.3228, 0.1801, 0.3228, 0.1801, 0.3228, 0.1801, 0.3228, 0.1801, 0.3228, 0.1801, 0.3228, 0.1801, 0.3228, 0.1801, 0.3228, 0.1801, 0.3228, 0.1801, 0.3228, 0.1801, 0.3228, 0.1801, 0.3228, 0.1801, 0.3228, 0.1801, 0.3228, 0.1801, 0.3228, 0.1801, 0.3228, 0.1801, 0.3376, 0.1949, 0.3376, 0.1949, 0.3376, 0.1949, 0.3376, 0.1949, 0.3376, 0.1949, 0.3376, 0.1949, 0.3376, 0.1949, 0.3376, 0.1949, 0.3376, 0.1949, 0.3376, 0.1949, 0.3376, 0.1949, 0.3376, 0.1949, 0.3376, 0.1949, 0.3376, 0.1949, 0.3376, 0.1949, 0.3376, 0.1949, 0.3376, 0.1949, 0.3376, 0.1949, 0.3376, 0.1949, 0.3376, 0.1949, 0.3376, 0.1949, 0.3376, 0.1949, 0.3376, 0.1949, 0.3376, 0.1949, 0.3376, 0.1949, 0.3376, 0.1949, 0.3376, 0.1949, 0.3376, 0.1949, 0.3376, 0.1949, 0.3376, 0.1949, 0.3376, 0.1949, 0.3376, 0.1949, 0.9626, 0.9449, 0.9626, 0.9449, 0.9626, 0.9449, 0.9626, 0.9449, 0.9603, 0.9425, 0.9508, 0.9331, 0.9603, 0.9425, 0.9603, 0.9425, 0.9603, 0.9425, 0.9508, 0.9331, 0.3376, 0.1949, 0.3228, 0.1801, 0.3258, 0.1831, 0.3353, 0.1925, 0.3228, 0.1801, 0.3376, 0.1949, 0.3353, 0.1925, 0.3258, 0.1831, 0.3376, 0.1949, 0.3376, 0.1949, 0.3353, 0.1925, 0.3353, 0.1925, 0.3376, 0.1949, 0.3376, 0.1949, 0.3353, 0.1925, 0.3353, 0.1925, 0.3376, 0.1949, 0.3228, 0.1801, 0.3258, 0.1831, 0.3353, 0.1925, 0.3228, 0.1801, 0.3376, 0.1949, 0.3353, 0.1925, 0.3258, 0.1831, 0.3376, 0.1949, 0.3376, 0.1949, 0.3376, 0.1949, 0.3376, 0.1949, 0.3376, 0.1949, 0.3376, 0.1949, 0.3376, 0.1949, 0.3376, 0.1949, 0.3376, 0.1949, 0.3376, 0.1949, 0.3376, 0.1949, 0.3376, 0.1949, 0.3376, 0.1949, 0.3376, 0.1949, 0.3376, 0.1949, 0.3376, 0.1949, 0.9624, 0.9446, 0.9611, 0.9433, 0.9502, 0.9325, 0.9619, 0.9442, 0.3376, 0.1949, 0.3376, 0.1949, 0.3361, 0.1933, 0.3374, 0.1946, 0.3376, 0.1949, 0.3228, 0.1801, 0.3252, 0.1825, 0.3361, 0.1933, 0.3228, 0.1801, 0.3376, 0.1949, 0.3369, 0.1942, 0.3252, 0.1825, 0.3376, 0.1949, 0.3376, 0.1949, 0.3374, 0.1946, 0.3369, 0.1942, 0.9624, 0.9446, 0.9611, 0.9433, 0.9502, 0.9325, 0.9619, 0.9442, 0.3376, 0.1949, 0.3376, 0.1949, 0.3361, 0.1933, 0.3374, 0.1946, 0.3376, 0.1949, 0.3228, 0.1801, 0.3252, 0.1825, 0.3361, 0.1933, 0.3228, 0.1801, 0.3376, 0.1949, 0.3369, 0.1942, 0.3252, 0.1825, 0.3376, 0.1949, 0.3376, 0.1949, 0.3374, 0.1946, 0.3369, 0.1942])
me_icosphere_012.materials.append(mat_material)
me_icosphere_012.use_remesh_fix_poles = True
me_icosphere_012.use_remesh_preserve_attributes = False
me_icosphere_012.use_mirror_vertex_groups = False
me_icosphere_012.update()
me_icosphere_016 = bpy.data.meshes.new('Icosphere.016')
me_icosphere_016.from_pydata([(0.88, 0.88, 0.5), (0.88, 0.88, -0.5), (0.88, -0.88, 0.5), (0.88, -0.88, -0.5), (-0.88, -0.88, 0.5), (-0.88, -0.88, -0.5), (1.0, -1.0, 0.5), (-1.0, -1.0, 0.5), (-1.0, -1.0, -0.5), (1.0, -1.0, -0.5), (1.0, 1.0, 0.5), (1.0, 1.0, -0.5), (1.0, 0.88, -0.38), (1.0, 0.88, 0.38), (1.0, -0.88, 0.38), (1.0, -0.88, -0.38)], [], [(12, 13, 14, 15), (2, 4, 7, 6), (5, 3, 9, 8), (0, 2, 6, 10), (3, 1, 11, 9), (5, 1, 3), (4, 2, 0), (11, 10, 13, 12), (10, 6, 14, 13), (6, 9, 15, 14), (9, 11, 12, 15)])
_uv = me_icosphere_016.uv_layers.new(name='UVMap')
_uv.uv.foreach_set('vector', [0.9577, 0.9282, 0.9577, 0.9282, 0.9577, 0.9282, 0.9577, 0.9282, 0.3228, 0.1801, 0.3228, 0.1801, 0.3228, 0.1801, 0.3228, 0.1801, 0.3228, 0.1801, 0.3228, 0.1801, 0.3228, 0.1801, 0.3228, 0.1801, 0.3228, 0.1801, 0.3228, 0.1801, 0.3228, 0.1801, 0.3228, 0.1801, 0.3228, 0.1801, 0.3228, 0.1801, 0.3228, 0.1801, 0.3228, 0.1801, 0.9577, 0.9282, 0.9577, 0.9282, 0.9577, 0.9282, 0.9577, 0.9282, 0.9577, 0.9282, 0.9577, 0.9282, 0.3376, 0.1949, 0.3376, 0.1949, 0.3376, 0.1949, 0.3376, 0.1949, 0.3376, 0.1949, 0.3376, 0.1949, 0.3376, 0.1949, 0.3376, 0.1949, 0.3376, 0.1949, 0.3376, 0.1949, 0.3376, 0.1949, 0.3376, 0.1949, 0.3376, 0.1949, 0.3376, 0.1949, 0.3376, 0.1949, 0.3376, 0.1949])
me_icosphere_016.materials.append(mat_material)
me_icosphere_016.use_remesh_fix_poles = True
me_icosphere_016.use_remesh_preserve_attributes = False
me_icosphere_016.use_mirror_vertex_groups = False
me_icosphere_016.update()
me_icosphere_022 = bpy.data.meshes.new('Icosphere.022')
me_icosphere_022.from_pydata([(-1.493, 1.253, 0.5), (-1.493, 1.253, -0.5), (-1.493, -0.5075, 0.5), (-1.493, -0.5075, -0.5), (-3.253, 1.253, 0.5), (-3.253, 1.253, -0.5), (-3.253, -0.5075, 0.5), (-3.253, -0.5075, -0.5), (-1.373, -0.6275, 0.5), (-3.373, -0.6275, 0.5), (-3.373, -0.6275, -0.5), (-1.373, -0.6275, -0.5), (-1.373, 1.373, 0.5), (-1.373, 1.373, -0.5), (-3.373, 1.373, 0.5), (-3.373, 1.373, -0.5), (-1.373, 1.253, -0.38), (-1.373, 1.253, 0.38), (-1.373, -0.5075, 0.38), (-1.373, -0.5075, -0.38), (-3.373, -0.5075, -0.38), (-3.373, -0.5075, 0.38), (-3.373, 1.253, 0.38), (-3.373, 1.253, -0.38), (-1.493, -0.7475, 0.5), (-1.493, -0.7475, -0.5), (-1.493, -2.507, 0.5), (-1.493, -2.507, -0.5), (-3.253, -0.7475, 0.5), (-3.253, -0.7475, -0.5), (-3.253, -2.507, 0.5), (-3.253, -2.507, -0.5), (-1.373, -2.627, 0.5), (-3.373, -2.627, 0.5), (-3.373, -2.627, -0.5), (-1.373, -2.627, -0.5), (-1.493, -4.507, -0.5), (-1.493, -4.507, 0.5), (-1.493, -2.747, -0.5), (-1.493, -2.747, 0.5), (-1.373, -0.7475, -0.38), (-1.373, -0.7475, 0.38), (-1.373, -2.507, 0.38), (-1.373, -2.507, -0.38), (-3.373, -2.507, -0.38), (-3.373, -2.507, 0.38), (-3.373, -0.7475, 0.38), (-3.373, -0.7475, -0.38), (-3.253, -2.747, 0.5), (-3.253, -2.747, -0.5), (-3.253, -4.507, 0.5), (-3.253, -4.507, -0.5), (-1.373, -4.627, 0.5), (-3.373, -4.627, 0.5), (-3.373, -4.627, -0.5), (-1.373, -4.627, -0.5), (-1.373, -2.747, -0.38), (-1.373, -2.747, 0.38), (-1.373, -4.507, 0.38), (-1.373, -4.507, -0.38), (-3.373, -4.507, -0.38), (-3.373, -4.507, 0.38), (-3.373, -2.747, 0.38), (-3.373, -2.747, -0.38), (-1.493, -4.747, 0.5), (-1.493, -4.747, -0.5), (-1.493, -6.507, 0.5), (-1.493, -6.507, -0.5), (-3.253, -4.747, 0.5), (-3.253, -4.747, -0.5), (-3.253, -6.507, 0.5), (-3.253, -6.507, -0.5), (-1.373, -6.627, 0.5), (-3.373, -6.627, 0.5), (-3.373, -6.627, -0.5), (-1.373, -6.627, -0.5), (-1.373, -4.747, -0.38), (-1.373, -4.747, 0.38), (-1.373, -6.507, 0.38), (-1.373, -6.507, -0.38), (-3.373, -6.507, -0.38), (-3.373, -6.507, 0.38), (-3.373, -4.747, 0.38), (-3.373, -4.747, -0.38), (-1.253, 3.253, 0.5), (-1.253, 3.253, -0.5), (0.5075, 3.253, 0.5), (0.5075, 3.253, -0.5), (-1.253, 1.493, 0.5), (-1.253, 1.493, -0.5), (0.5075, 1.493, 0.5), (0.5075, 1.493, -0.5), (0.6275, 3.373, 0.5), (0.6275, 1.373, 0.5), (0.6275, 1.373, -0.5), (0.6275, 3.373, -0.5), (-1.373, 3.373, 0.5), (-1.373, 3.373, -0.5), (-1.373, 1.373, 0.5), (-1.373, 1.373, -0.5), (-1.253, 3.373, -0.38), (-1.253, 3.373, 0.38), (0.5075, 3.373, 0.38), (0.5075, 3.373, -0.38), (0.5075, 1.373, -0.38), (0.5075, 1.373, 0.38), (-1.253, 1.373, 0.38), (-1.253, 1.373, -0.38), (0.7475, 3.253, 0.5), (0.7475, 3.253, -0.5), (2.507, 3.253, 0.5), (2.507, 3.253, -0.5), (0.7475, 1.493, 0.5), (0.7475, 1.493, -0.5), (2.507, 1.493, 0.5), (2.507, 1.493, -0.5), (2.627, 3.373, 0.5), (2.627, 1.373, 0.5), (2.627, 1.373, -0.5), (2.627, 3.373, -0.5), (4.507, 3.253, -0.5), (4.507, 3.253, 0.5), (2.747, 3.253, -0.5), (2.747, 3.253, 0.5), (0.7475, 3.373, -0.38), (0.7475, 3.373, 0.38), (2.507, 3.373, 0.38), (2.507, 3.373, -0.38), (2.507, 1.373, -0.38), (2.507, 1.373, 0.38), (0.7475, 1.373, 0.38), (0.7475, 1.373, -0.38), (2.747, 1.493, 0.5), (2.747, 1.493, -0.5), (4.507, 1.493, 0.5), (4.507, 1.493, -0.5), (4.627, 3.373, 0.5), (4.627, 1.373, 0.5), (4.627, 1.373, -0.5), (4.627, 3.373, -0.5), (2.747, 3.373, -0.38), (2.747, 3.373, 0.38), (4.507, 3.373, 0.38), (4.507, 3.373, -0.38), (4.507, 1.373, -0.38), (4.507, 1.373, 0.38), (2.747, 1.373, 0.38), (2.747, 1.373, -0.38), (4.747, 3.253, 0.5), (4.747, 3.253, -0.5), (6.507, 3.253, 0.5), (6.507, 3.253, -0.5), (4.747, 1.493, 0.5), (4.747, 1.493, -0.5), (6.507, 1.493, 0.5), (6.507, 1.493, -0.5), (6.627, 3.373, 0.5), (6.627, 1.373, 0.5), (6.627, 1.373, -0.5), (6.627, 3.373, -0.5), (4.747, 3.373, -0.38), (4.747, 3.373, 0.38), (6.507, 3.373, 0.38), (6.507, 3.373, -0.38), (6.507, 1.373, -0.38), (6.507, 1.373, 0.38), (4.747, 1.373, 0.38), (4.747, 1.373, -0.38), (-1.493, 1.493, 0.5), (-1.493, 3.083, 0.5), (-3.083, 1.493, 0.5), (-3.288, 1.457, -0.38), (-3.288, 1.457, 0.38), (-1.457, 3.288, 0.38), (-1.457, 3.288, -0.38), (-3.083, 1.493, -0.5), (-1.493, 3.083, -0.5), (-1.493, 1.493, -0.5), (-1.493, -6.627, 0.38), (-3.253, -6.627, 0.38), (-3.253, -6.627, -0.38), (-1.493, -6.627, -0.38), (6.627, 3.253, 0.38), (6.627, 1.493, 0.38), (6.627, 1.493, -0.38), (6.627, 3.253, -0.38)], [], [(0, 4, 6, 2), (5, 1, 3, 7), (16, 17, 18, 19), (20, 21, 22, 23), (2, 6, 9, 8), (7, 3, 11, 10), (0, 2, 8, 12), (3, 1, 13, 11), (4, 0, 12, 14), (1, 5, 15, 13), (6, 4, 14, 9), (5, 7, 10, 15), (13, 12, 17, 16), (12, 8, 18, 17), (8, 11, 19, 18), (11, 13, 16, 19), (10, 9, 21, 20), (9, 14, 22, 21), (14, 15, 23, 22), (15, 10, 20, 23), (24, 28, 30, 26), (29, 25, 27, 31), (40, 41, 42, 43), (44, 45, 46, 47), (26, 30, 33, 32), (31, 27, 35, 34), (24, 26, 32, 8), (27, 25, 11, 35), (28, 24, 8, 9), (25, 29, 10, 11), (30, 28, 9, 33), (29, 31, 34, 10), (11, 8, 41, 40), (8, 32, 42, 41), (32, 35, 43, 42), (35, 11, 40, 43), (34, 33, 45, 44), (33, 9, 46, 45), (9, 10, 47, 46), (10, 34, 44, 47), (39, 48, 50, 37), (49, 38, 36, 51), (56, 57, 58, 59), (60, 61, 62, 63), (37, 50, 53, 52), (51, 36, 55, 54), (39, 37, 52, 32), (36, 38, 35, 55), (48, 39, 32, 33), (38, 49, 34, 35), (50, 48, 33, 53), (49, 51, 54, 34), (35, 32, 57, 56), (32, 52, 58, 57), (52, 55, 59, 58), (55, 35, 56, 59), (54, 53, 61, 60), (53, 33, 62, 61), (33, 34, 63, 62), (34, 54, 60, 63), (64, 68, 70, 66), (69, 65, 67, 71), (76, 77, 78, 79), (80, 81, 82, 83), (66, 70, 73, 72), (71, 67, 75, 74), (64, 66, 72, 52), (67, 65, 55, 75), (68, 64, 52, 53), (65, 69, 54, 55), (70, 68, 53, 73), (69, 71, 74, 54), (55, 52, 77, 76), (52, 72, 78, 77), (72, 75, 79, 78), (75, 55, 76, 79), (74, 73, 81, 80), (73, 53, 82, 81), (53, 54, 83, 82), (54, 74, 80, 83), (84, 88, 90, 86), (89, 85, 87, 91), (100, 101, 102, 103), (104, 105, 106, 107), (86, 90, 93, 92), (91, 87, 95, 94), (84, 86, 92, 96), (87, 85, 97, 95), (88, 84, 96, 98), (85, 89, 99, 97), (90, 88, 98, 93), (89, 91, 94, 99), (97, 96, 101, 100), (96, 92, 102, 101), (92, 95, 103, 102), (95, 97, 100, 103), (94, 93, 105, 104), (93, 98, 106, 105), (98, 99, 107, 106), (99, 94, 104, 107), (108, 112, 114, 110), (113, 109, 111, 115), (124, 125, 126, 127), (128, 129, 130, 131), (110, 114, 117, 116), (115, 111, 119, 118), (108, 110, 116, 92), (111, 109, 95, 119), (112, 108, 92, 93), (109, 113, 94, 95), (114, 112, 93, 117), (113, 115, 118, 94), (95, 92, 125, 124), (92, 116, 126, 125), (116, 119, 127, 126), (119, 95, 124, 127), (118, 117, 129, 128), (117, 93, 130, 129), (93, 94, 131, 130), (94, 118, 128, 131), (123, 132, 134, 121), (133, 122, 120, 135), (140, 141, 142, 143), (144, 145, 146, 147), (121, 134, 137, 136), (135, 120, 139, 138), (123, 121, 136, 116), (120, 122, 119, 139), (132, 123, 116, 117), (122, 133, 118, 119), (134, 132, 117, 137), (133, 135, 138, 118), (119, 116, 141, 140), (116, 136, 142, 141), (136, 139, 143, 142), (139, 119, 140, 143), (138, 137, 145, 144), (137, 117, 146, 145), (117, 118, 147, 146), (118, 138, 144, 147), (148, 152, 154, 150), (153, 149, 151, 155), (160, 161, 162, 163), (164, 165, 166, 167), (150, 154, 157, 156), (155, 151, 159, 158), (148, 150, 156, 136), (151, 149, 139, 159), (152, 148, 136, 137), (149, 153, 138, 139), (154, 152, 137, 157), (153, 155, 158, 138), (139, 136, 161, 160), (136, 156, 162, 161), (156, 159, 163, 162), (159, 139, 160, 163), (158, 157, 165, 164), (157, 137, 166, 165), (137, 138, 167, 166), (138, 158, 164, 167), (171, 172, 173, 174), (168, 169, 170), (175, 176, 177), (12, 96, 169, 168), (96, 14, 170, 169), (14, 12, 168, 170), (15, 14, 172, 171), (14, 96, 173, 172), (96, 97, 174, 173), (97, 15, 171, 174), (15, 97, 176, 175), (97, 13, 177, 176), (13, 15, 175, 177), (178, 179, 180, 181), (72, 73, 179, 178), (73, 74, 180, 179), (74, 75, 181, 180), (75, 72, 178, 181), (182, 183, 184, 185), (156, 157, 183, 182), (157, 158, 184, 183), (158, 159, 185, 184), (159, 156, 182, 185)])
_uv = me_icosphere_022.uv_layers.new(name='UVMap')
_uv.uv.foreach_set('vector', [0.9577, 0.9282, 0.9577, 0.9282, 0.9577, 0.9282, 0.9577, 0.9282, 0.9577, 0.9282, 0.9577, 0.9282, 0.9577, 0.9282, 0.9577, 0.9282, 0.9577, 0.9282, 0.9577, 0.9282, 0.9577, 0.9282, 0.9577, 0.9282, 0.9577, 0.9282, 0.9577, 0.9282, 0.9577, 0.9282, 0.9577, 0.9282, 0.3228, 0.1801, 0.3228, 0.1801, 0.3228, 0.1801, 0.3228, 0.1801, 0.3228, 0.1801, 0.3228, 0.1801, 0.3228, 0.1801, 0.3228, 0.1801, 0.3228, 0.1801, 0.3228, 0.1801, 0.3228, 0.1801, 0.3228, 0.1801, 0.3228, 0.1801, 0.3228, 0.1801, 0.3228, 0.1801, 0.3228, 0.1801, 0.3228, 0.1801, 0.3228, 0.1801, 0.3228, 0.1801, 0.3228, 0.1801, 0.3228, 0.1801, 0.3228, 0.1801, 0.3228, 0.1801, 0.3228, 0.1801, 0.3228, 0.1801, 0.3228, 0.1801, 0.3228, 0.1801, 0.3228, 0.1801, 0.3228, 0.1801, 0.3228, 0.1801, 0.3228, 0.1801, 0.3228, 0.1801, 0.3376, 0.1949, 0.3376, 0.1949, 0.3376, 0.1949, 0.3376, 0.1949, 0.3376, 0.1949, 0.3376, 0.1949, 0.3376, 0.1949, 0.3376, 0.1949, 0.3376, 0.1949, 0.3376, 0.1949, 0.3376, 0.1949, 0.3376, 0.1949, 0.3376, 0.1949, 0.3376, 0.1949, 0.3376, 0.1949, 0.3376, 0.1949, 0.3376, 0.1949, 0.3376, 0.1949, 0.3376, 0.1949, 0.3376, 0.1949, 0.3376, 0.1949, 0.3376, 0.1949, 0.3376, 0.1949, 0.3376, 0.1949, 0.3376, 0.1949, 0.3376, 0.1949, 0.3376, 0.1949, 0.3376, 0.1949, 0.3376, 0.1949, 0.3376, 0.1949, 0.3376, 0.1949, 0.3376, 0.1949, 0.9577, 0.9282, 0.9577, 0.9282, 0.9577, 0.9282, 0.9577, 0.9282, 0.9577, 0.9282, 0.9577, 0.9282, 0.9577, 0.9282, 0.9577, 0.9282, 0.9577, 0.9282, 0.9577, 0.9282, 0.9577, 0.9282, 0.9577, 0.9282, 0.9577, 0.9282, 0.9577, 0.9282, 0.9577, 0.9282, 0.9577, 0.9282, 0.3228, 0.1801, 0.3228, 0.1801, 0.3228, 0.1801, 0.3228, 0.1801, 0.3228, 0.1801, 0.3228, 0.1801, 0.3228, 0.1801, 0.3228, 0.1801, 0.3228, 0.1801, 0.3228, 0.1801, 0.3228, 0.1801, 0.3228, 0.1801, 0.3228, 0.1801, 0.3228, 0.1801, 0.3228, 0.1801, 0.3228, 0.1801, 0.3228, 0.1801, 0.3228, 0.1801, 0.3228, 0.1801, 0.3228, 0.1801, 0.3228, 0.1801, 0.3228, 0.1801, 0.3228, 0.1801, 0.3228, 0.1801, 0.3228, 0.1801, 0.3228, 0.1801, 0.3228, 0.1801, 0.3228, 0.1801, 0.3228, 0.1801, 0.3228, 0.1801, 0.3228, 0.1801, 0.3228, 0.1801, 0.3376, 0.1949, 0.3376, 0.1949, 0.3376, 0.1949, 0.3376, 0.1949, 0.3376, 0.1949, 0.3376, 0.1949, 0.3376, 0.1949, 0.3376, 0.1949, 0.3376, 0.1949, 0.3376, 0.1949, 0.3376, 0.1949, 0.3376, 0.1949, 0.3376, 0.1949, 0.3376, 0.1949, 0.3376, 0.1949, 0.3376, 0.1949, 0.3376, 0.1949, 0.3376, 0.1949, 0.3376, 0.1949, 0.3376, 0.1949, 0.3376, 0.1949, 0.3376, 0.1949, 0.3376, 0.1949, 0.3376, 0.1949, 0.3376, 0.1949, 0.3376, 0.1949, 0.3376, 0.1949, 0.3376, 0.1949, 0.3376, 0.1949, 0.3376, 0.1949, 0.3376, 0.1949, 0.3376, 0.1949, 0.9577, 0.9282, 0.9577, 0.9282, 0.9577, 0.9282, 0.9577, 0.9282, 0.9577, 0.9282, 0.9577, 0.9282, 0.9577, 0.9282, 0.9577, 0.9282, 0.9577, 0.9282, 0.9577, 0.9282, 0.9577, 0.9282, 0.9577, 0.9282, 0.9577, 0.9282, 0.9577, 0.9282, 0.9577, 0.9282, 0.9577, 0.9282, 0.3228, 0.1801, 0.3228, 0.1801, 0.3228, 0.1801, 0.3228, 0.1801, 0.3228, 0.1801, 0.3228, 0.1801, 0.3228, 0.1801, 0.3228, 0.1801, 0.3228, 0.1801, 0.3228, 0.1801, 0.3228, 0.1801, 0.3228, 0.1801, 0.3228, 0.1801, 0.3228, 0.1801, 0.3228, 0.1801, 0.3228, 0.1801, 0.3228, 0.1801, 0.3228, 0.1801, 0.3228, 0.1801, 0.3228, 0.1801, 0.3228, 0.1801, 0.3228, 0.1801, 0.3228, 0.1801, 0.3228, 0.1801, 0.3228, 0.1801, 0.3228, 0.1801, 0.3228, 0.1801, 0.3228, 0.1801, 0.3228, 0.1801, 0.3228, 0.1801, 0.3228, 0.1801, 0.3228, 0.1801, 0.3376, 0.1949, 0.3376, 0.1949, 0.3376, 0.1949, 0.3376, 0.1949, 0.3376, 0.1949, 0.3376, 0.1949, 0.3376, 0.1949, 0.3376, 0.1949, 0.3376, 0.1949, 0.3376, 0.1949, 0.3376, 0.1949, 0.3376, 0.1949, 0.3376, 0.1949, 0.3376, 0.1949, 0.3376, 0.1949, 0.3376, 0.1949, 0.3376, 0.1949, 0.3376, 0.1949, 0.3376, 0.1949, 0.3376, 0.1949, 0.3376, 0.1949, 0.3376, 0.1949, 0.3376, 0.1949, 0.3376, 0.1949, 0.3376, 0.1949, 0.3376, 0.1949, 0.3376, 0.1949, 0.3376, 0.1949, 0.3376, 0.1949, 0.3376, 0.1949, 0.3376, 0.1949, 0.3376, 0.1949, 0.9577, 0.9282, 0.9577, 0.9282, 0.9577, 0.9282, 0.9577, 0.9282, 0.9577, 0.9282, 0.9577, 0.9282, 0.9577, 0.9282, 0.9577, 0.9282, 0.9577, 0.9282, 0.9577, 0.9282, 0.9577, 0.9282, 0.9577, 0.9282, 0.9577, 0.9282, 0.9577, 0.9282, 0.9577, 0.9282, 0.9577, 0.9282, 0.3228, 0.1801, 0.3228, 0.1801, 0.3228, 0.1801, 0.3228, 0.1801, 0.3228, 0.1801, 0.3228, 0.1801, 0.3228, 0.1801, 0.3228, 0.1801, 0.3228, 0.1801, 0.3228, 0.1801, 0.3228, 0.1801, 0.3228, 0.1801, 0.3228, 0.1801, 0.3228, 0.1801, 0.3228, 0.1801, 0.3228, 0.1801, 0.3228, 0.1801, 0.3228, 0.1801, 0.3228, 0.1801, 0.3228, 0.1801, 0.3228, 0.1801, 0.3228, 0.1801, 0.3228, 0.1801, 0.3228, 0.1801, 0.3228, 0.1801, 0.3228, 0.1801, 0.3228, 0.1801, 0.3228, 0.1801, 0.3228, 0.1801, 0.3228, 0.1801, 0.3228, 0.1801, 0.3228, 0.1801, 0.3376, 0.1949, 0.3376, 0.1949, 0.3376, 0.1949, 0.3376, 0.1949, 0.3376, 0.1949, 0.3376, 0.1949, 0.3376, 0.1949, 0.3376, 0.1949, 0.3376, 0.1949, 0.3376, 0.1949, 0.3376, 0.1949, 0.3376, 0.1949, 0.3376, 0.1949, 0.3376, 0.1949, 0.3376, 0.1949, 0.3376, 0.1949, 0.3376, 0.1949, 0.3376, 0.1949, 0.3376, 0.1949, 0.3376, 0.1949, 0.3376, 0.1949, 0.3376, 0.1949, 0.3376, 0.1949, 0.3376, 0.1949, 0.3376, 0.1949, 0.3376, 0.1949, 0.3376, 0.1949, 0.3376, 0.1949, 0.3376, 0.1949, 0.3376, 0.1949, 0.3376, 0.1949, 0.3376, 0.1949, 0.9577, 0.9282, 0.9577, 0.9282, 0.9577, 0.9282, 0.9577, 0.9282, 0.9577, 0.9282, 0.9577, 0.9282, 0.9577, 0.9282, 0.9577, 0.9282, 0.9577, 0.9282, 0.9577, 0.9282, 0.9577, 0.9282, 0.9577, 0.9282, 0.9577, 0.9282, 0.9577, 0.9282, 0.9577, 0.9282, 0.9577, 0.9282, 0.3228, 0.1801, 0.3228, 0.1801, 0.3228, 0.1801, 0.3228, 0.1801, 0.3228, 0.1801, 0.3228, 0.1801, 0.3228, 0.1801, 0.3228, 0.1801, 0.3228, 0.1801, 0.3228, 0.1801, 0.3228, 0.1801, 0.3228, 0.1801, 0.3228, 0.1801, 0.3228, 0.1801, 0.3228, 0.1801, 0.3228, 0.1801, 0.3228, 0.1801, 0.3228, 0.1801, 0.3228, 0.1801, 0.3228, 0.1801, 0.3228, 0.1801, 0.3228, 0.1801, 0.3228, 0.1801, 0.3228, 0.1801, 0.3228, 0.1801, 0.3228, 0.1801, 0.3228, 0.1801, 0.3228, 0.1801, 0.3228, 0.1801, 0.3228, 0.1801, 0.3228, 0.1801, 0.3228, 0.1801, 0.3376, 0.1949, 0.3376, 0.1949, 0.3376, 0.1949, 0.3376, 0.1949, 0.3376, 0.1949, 0.3376, 0.1949, 0.3376, 0.1949, 0.3376, 0.1949, 0.3376, 0.1949, 0.3376, 0.1949, 0.3376, 0.1949, 0.3376, 0.1949, 0.3376, 0.1949, 0.3376, 0.1949, 0.3376, 0.1949, 0.3376, 0.1949, 0.3376, 0.1949, 0.3376, 0.1949, 0.3376, 0.1949, 0.3376, 0.1949, 0.3376, 0.1949, 0.3376, 0.1949, 0.3376, 0.1949, 0.3376, 0.1949, 0.3376, 0.1949, 0.3376, 0.1949, 0.3376, 0.1949, 0.3376, 0.1949, 0.3376, 0.1949, 0.3376, 0.1949, 0.3376, 0.1949, 0.3376, 0.1949, 0.9577, 0.9282, 0.9577, 0.9282, 0.9577, 0.9282, 0.9577, 0.9282, 0.9577, 0.9282, 0.9577, 0.9282, 0.9577, 0.9282, 0.9577, 0.9282, 0.9577, 0.9282, 0.9577, 0.9282, 0.9577, 0.9282, 0.9577, 0.9282, 0.9577, 0.9282, 0.9577, 0.9282, 0.9577, 0.9282, 0.9577, 0.9282, 0.3228, 0.1801, 0.3228, 0.1801, 0.3228, 0.1801, 0.3228, 0.1801, 0.3228, 0.1801, 0.3228, 0.1801, 0.3228, 0.1801, 0.3228, 0.1801, 0.3228, 0.1801, 0.3228, 0.1801, 0.3228, 0.1801, 0.3228, 0.1801, 0.3228, 0.1801, 0.3228, 0.1801, 0.3228, 0.1801, 0.3228, 0.1801, 0.3228, 0.1801, 0.3228, 0.1801, 0.3228, 0.1801, 0.3228, 0.1801, 0.3228, 0.1801, 0.3228, 0.1801, 0.3228, 0.1801, 0.3228, 0.1801, 0.3228, 0.1801, 0.3228, 0.1801, 0.3228, 0.1801, 0.3228, 0.1801, 0.3228, 0.1801, 0.3228, 0.1801, 0.3228, 0.1801, 0.3228, 0.1801, 0.3376, 0.1949, 0.3376, 0.1949, 0.3376, 0.1949, 0.3376, 0.1949, 0.3376, 0.1949, 0.3376, 0.1949, 0.3376, 0.1949, 0.3376, 0.1949, 0.3376, 0.1949, 0.3376, 0.1949, 0.3376, 0.1949, 0.3376, 0.1949, 0.3376, 0.1949, 0.3376, 0.1949, 0.3376, 0.1949, 0.3376, 0.1949, 0.3376, 0.1949, 0.3376, 0.1949, 0.3376, 0.1949, 0.3376, 0.1949, 0.3376, 0.1949, 0.3376, 0.1949, 0.3376, 0.1949, 0.3376, 0.1949, 0.3376, 0.1949, 0.3376, 0.1949, 0.3376, 0.1949, 0.3376, 0.1949, 0.3376, 0.1949, 0.3376, 0.1949, 0.3376, 0.1949, 0.3376, 0.1949, 0.9577, 0.9282, 0.9577, 0.9282, 0.9577, 0.9282, 0.9577, 0.9282, 0.9577, 0.9282, 0.9577, 0.9282, 0.9577, 0.9282, 0.9577, 0.9282, 0.9577, 0.9282, 0.9577, 0.9282, 0.9577, 0.9282, 0.9577, 0.9282, 0.9577, 0.9282, 0.9577, 0.9282, 0.9577, 0.9282, 0.9577, 0.9282, 0.3228, 0.1801, 0.3228, 0.1801, 0.3228, 0.1801, 0.3228, 0.1801, 0.3228, 0.1801, 0.3228, 0.1801, 0.3228, 0.1801, 0.3228, 0.1801, 0.3228, 0.1801, 0.3228, 0.1801, 0.3228, 0.1801, 0.3228, 0.1801, 0.3228, 0.1801, 0.3228, 0.1801, 0.3228, 0.1801, 0.3228, 0.1801, 0.3228, 0.1801, 0.3228, 0.1801, 0.3228, 0.1801, 0.3228, 0.1801, 0.3228, 0.1801, 0.3228, 0.1801, 0.3228, 0.1801, 0.3228, 0.1801, 0.3228, 0.1801, 0.3228, 0.1801, 0.3228, 0.1801, 0.3228, 0.1801, 0.3228, 0.1801, 0.3228, 0.1801, 0.3228, 0.1801, 0.3228, 0.1801, 0.3376, 0.1949, 0.3376, 0.1949, 0.3376, 0.1949, 0.3376, 0.1949, 0.3376, 0.1949, 0.3376, 0.1949, 0.3376, 0.1949, 0.3376, 0.1949, 0.3376, 0.1949, 0.3376, 0.1949, 0.3376, 0.1949, 0.3376, 0.1949, 0.3376, 0.1949, 0.3376, 0.1949, 0.3376, 0.1949, 0.3376, 0.1949, 0.3376, 0.1949, 0.3376, 0.1949, 0.3376, 0.1949, 0.3376, 0.1949, 0.3376, 0.1949, 0.3376, 0.1949, 0.3376, 0.1949, 0.3376, 0.1949, 0.3376, 0.1949, 0.3376, 0.1949, 0.3376, 0.1949, 0.3376, 0.1949, 0.3376, 0.1949, 0.3376, 0.1949, 0.3376, 0.1949, 0.3376, 0.1949, 0.9577, 0.9282, 0.9577, 0.9282, 0.9577, 0.9282, 0.9577, 0.9282, 0.9577, 0.9282, 0.9577, 0.9282, 0.9577, 0.9282, 0.9577, 0.9282, 0.9577, 0.9282, 0.9577, 0.9282, 0.9577, 0.9282, 0.9577, 0.9282, 0.9577, 0.9282, 0.9577, 0.9282, 0.9577, 0.9282, 0.9577, 0.9282, 0.3228, 0.1801, 0.3228, 0.1801, 0.3228, 0.1801, 0.3228, 0.1801, 0.3228, 0.1801, 0.3228, 0.1801, 0.3228, 0.1801, 0.3228, 0.1801, 0.3228, 0.1801, 0.3228, 0.1801, 0.3228, 0.1801, 0.3228, 0.1801, 0.3228, 0.1801, 0.3228, 0.1801, 0.3228, 0.1801, 0.3228, 0.1801, 0.3228, 0.1801, 0.3228, 0.1801, 0.3228, 0.1801, 0.3228, 0.1801, 0.3228, 0.1801, 0.3228, 0.1801, 0.3228, 0.1801, 0.3228, 0.1801, 0.3228, 0.1801, 0.3228, 0.1801, 0.3228, 0.1801, 0.3228, 0.1801, 0.3228, 0.1801, 0.3228, 0.1801, 0.3228, 0.1801, 0.3228, 0.1801, 0.3376, 0.1949, 0.3376, 0.1949, 0.3376, 0.1949, 0.3376, 0.1949, 0.3376, 0.1949, 0.3376, 0.1949, 0.3376, 0.1949, 0.3376, 0.1949, 0.3376, 0.1949, 0.3376, 0.1949, 0.3376, 0.1949, 0.3376, 0.1949, 0.3376, 0.1949, 0.3376, 0.1949, 0.3376, 0.1949, 0.3376, 0.1949, 0.3376, 0.1949, 0.3376, 0.1949, 0.3376, 0.1949, 0.3376, 0.1949, 0.3376, 0.1949, 0.3376, 0.1949, 0.3376, 0.1949, 0.3376, 0.1949, 0.3376, 0.1949, 0.3376, 0.1949, 0.3376, 0.1949, 0.3376, 0.1949, 0.3376, 0.1949, 0.3376, 0.1949, 0.3376, 0.1949, 0.3376, 0.1949, 0.9626, 0.9449, 0.9626, 0.9449, 0.9626, 0.9449, 0.9626, 0.9449, 0.9496, 0.9319, 0.9613, 0.9436, 0.9613, 0.9436, 0.9613, 0.9436, 0.9613, 0.9436, 0.9496, 0.9319, 0.3228, 0.1801, 0.3376, 0.1949, 0.3363, 0.1936, 0.3246, 0.1819, 0.3376, 0.1949, 0.3376, 0.1949, 0.3363, 0.1936, 0.3363, 0.1936, 0.3376, 0.1949, 0.3228, 0.1801, 0.3246, 0.1819, 0.3363, 0.1936, 0.3376, 0.1949, 0.3376, 0.1949, 0.3376, 0.1949, 0.3376, 0.1949, 0.3376, 0.1949, 0.3376, 0.1949, 0.3376, 0.1949, 0.3376, 0.1949, 0.3376, 0.1949, 0.3376, 0.1949, 0.3376, 0.1949, 0.3376, 0.1949, 0.3376, 0.1949, 0.3376, 0.1949, 0.3376, 0.1949, 0.3376, 0.1949, 0.3376, 0.1949, 0.3376, 0.1949, 0.3363, 0.1936, 0.3363, 0.1936, 0.3376, 0.1949, 0.3228, 0.1801, 0.3246, 0.1819, 0.3363, 0.1936, 0.3228, 0.1801, 0.3376, 0.1949, 0.3363, 0.1936, 0.3246, 0.1819, 0.8999, 0.9446, 0.8986, 0.9433, 0.8877, 0.9325, 0.8994, 0.9442, 0.3376, 0.1949, 0.3376, 0.1949, 0.3361, 0.1933, 0.3374, 0.1946, 0.3376, 0.1949, 0.3228, 0.1801, 0.3252, 0.1825, 0.3361, 0.1933, 0.3228, 0.1801, 0.3376, 0.1949, 0.3369, 0.1942, 0.3252, 0.1825, 0.3376, 0.1949, 0.3376, 0.1949, 0.3374, 0.1946, 0.3369, 0.1942, 0.8999, 0.9446, 0.8986, 0.9433, 0.8877, 0.9325, 0.8994, 0.9442, 0.3376, 0.1949, 0.3376, 0.1949, 0.3361, 0.1933, 0.3374, 0.1946, 0.3376, 0.1949, 0.3228, 0.1801, 0.3252, 0.1825, 0.3361, 0.1933, 0.3228, 0.1801, 0.3376, 0.1949, 0.3369, 0.1942, 0.3252, 0.1825, 0.3376, 0.1949, 0.3376, 0.1949, 0.3374, 0.1946, 0.3369, 0.1942])
me_icosphere_022.materials.append(mat_material)
me_icosphere_022.use_remesh_fix_poles = True
me_icosphere_022.use_remesh_preserve_attributes = False
me_icosphere_022.use_mirror_vertex_groups = False
me_icosphere_022.update()
me_cone = bpy.data.meshes.new('Cone')
me_cone.from_pydata([(2.445e-08, -0.797, 0.4165), (0.6231, -0.4969, 0.4165), (0.777, 0.1773, 0.4165), (0.3458, 0.718, 0.4165), (-0.3458, 0.718, 0.4165), (-0.777, 0.1773, 0.4165), (-0.6231, -0.4969, 0.4165), (2.109e-08, 6.356e-08, -1.118), (2.109e-08, -1.0, 0.2318), (0.7818, -0.6235, 0.2318), (0.9749, 0.2225, 0.2318), (0.4339, 0.901, 0.2318), (-0.4339, 0.901, 0.2318), (-0.9749, 0.2225, 0.2318), (-0.7818, -0.6235, 0.2318)], [], [(8, 7, 9), (9, 7, 10), (10, 7, 11), (11, 7, 12), (12, 7, 13), (0, 1, 2, 3, 4, 5, 6), (13, 7, 14), (14, 7, 8), (1, 0, 8, 9), (2, 1, 9, 10), (3, 2, 10, 11), (4, 3, 11, 12), (5, 4, 12, 13), (6, 5, 13, 14), (0, 6, 14, 8)])
_uv = me_cone.uv_layers.new(name='UVMap')
_uv.uv.foreach_set('vector', [0.1875, 0.8244, 0.1875, 0.8244, 0.1875, 0.8244, 0.1875, 0.8244, 0.1875, 0.8244, 0.1875, 0.8244, 0.1875, 0.8244, 0.1875, 0.8244, 0.1875, 0.8244, 0.1875, 0.8244, 0.1875, 0.8244, 0.1875, 0.8244, 0.1875, 0.8244, 0.1875, 0.8244, 0.1875, 0.8244, 0.1875, 0.8244, 0.1875, 0.8244, 0.1875, 0.8244, 0.1875, 0.8244, 0.1875, 0.8244, 0.1875, 0.8244, 0.1875, 0.8244, 0.1875, 0.8244, 0.1875, 0.8244, 0.1875, 0.8244, 0.1875, 0.8244, 0.1875, 0.8244, 0.1875, 0.8244, 0.1875, 0.8244, 0.1875, 0.8244, 0.1875, 0.8244, 0.1875, 0.8244, 0.1875, 0.8244, 0.1875, 0.8244, 0.1875, 0.8244, 0.1875, 0.8244, 0.1875, 0.8244, 0.1875, 0.8244, 0.1875, 0.8244, 0.1875, 0.8244, 0.1875, 0.8244, 0.1875, 0.8244, 0.1875, 0.8244, 0.1875, 0.8244, 0.1875, 0.8244, 0.1875, 0.8244, 0.1875, 0.8244, 0.1875, 0.8244, 0.1875, 0.8244, 0.1875, 0.8244, 0.1875, 0.8244, 0.1875, 0.8244, 0.1875, 0.8244, 0.1875, 0.8244, 0.1875, 0.8244, 0.1875, 0.8244])
me_cone.materials.append(mat_material)
me_cone.use_remesh_fix_poles = True
me_cone.use_remesh_preserve_attributes = False
me_cone.use_mirror_vertex_groups = False
me_cone.update()
me_torus = bpy.data.meshes.new('Torus')
me_torus.from_pydata([(0.74, 5.693e-08, 1.44e-09), (0.69, 5.693e-08, 0.0866), (0.59, 5.693e-08, 0.0866), (0.54, 5.693e-08, 1.44e-09), (0.59, 5.693e-08, -0.0866), (0.69, 5.693e-08, -0.0866), (0.4614, 0.5786, 1.44e-09), (0.4302, 0.5395, 0.0866), (0.3679, 0.4613, 0.0866), (0.3367, 0.4222, 1.44e-09), (0.3679, 0.4613, -0.0866), (0.4302, 0.5395, -0.0866), (-0.1647, 0.7214, 1.44e-09), (-0.1535, 0.6727, 0.0866), (-0.1313, 0.5752, 0.0866), (-0.1202, 0.5265, 1.44e-09), (-0.1313, 0.5752, -0.0866), (-0.1535, 0.6727, -0.0866), (-0.6667, 0.3211, 1.44e-09), (-0.6217, 0.2994, 0.0866), (-0.5316, 0.256, 0.0866), (-0.4865, 0.2343, 1.44e-09), (-0.5316, 0.256, -0.0866), (-0.6217, 0.2994, -0.0866), (-0.6667, -0.3211, 1.44e-09), (-0.6217, -0.2994, 0.0866), (-0.5316, -0.256, 0.0866), (-0.4865, -0.2343, 1.44e-09), (-0.5316, -0.256, -0.0866), (-0.6217, -0.2994, -0.0866), (-0.1647, -0.7214, 1.44e-09), (-0.1535, -0.6727, 0.0866), (-0.1313, -0.5752, 0.0866), (-0.1202, -0.5265, 1.44e-09), (-0.1313, -0.5752, -0.0866), (-0.1535, -0.6727, -0.0866), (0.4614, -0.5786, 1.44e-09), (0.4302, -0.5395, 0.0866), (0.3679, -0.4613, 0.0866), (0.3367, -0.4222, 1.44e-09), (0.3679, -0.4613, -0.0866), (0.4302, -0.5395, -0.0866)], [], [(0, 6, 7, 1), (1, 7, 8, 2), (2, 8, 9, 3), (3, 9, 10, 4), (4, 10, 11, 5), (5, 11, 6, 0), (6, 12, 13, 7), (7, 13, 14, 8), (8, 14, 15, 9), (9, 15, 16, 10), (10, 16, 17, 11), (11, 17, 12, 6), (12, 18, 19, 13), (13, 19, 20, 14), (14, 20, 21, 15), (15, 21, 22, 16), (16, 22, 23, 17), (17, 23, 18, 12), (18, 24, 25, 19), (19, 25, 26, 20), (20, 26, 27, 21), (21, 27, 28, 22), (22, 28, 29, 23), (23, 29, 24, 18), (24, 30, 31, 25), (25, 31, 32, 26), (26, 32, 33, 27), (27, 33, 34, 28), (28, 34, 35, 29), (29, 35, 30, 24), (30, 36, 37, 31), (31, 37, 38, 32), (32, 38, 39, 33), (33, 39, 40, 34), (34, 40, 41, 35), (35, 41, 36, 30), (36, 0, 1, 37), (37, 1, 2, 38), (38, 2, 3, 39), (39, 3, 4, 40), (40, 4, 5, 41), (41, 5, 0, 36)])
_uv = me_torus.uv_layers.new(name='UVMap')
_uv.uv.foreach_set('vector', [0.5541, 0.7042, 0.5541, 0.7042, 0.5541, 0.7042, 0.5541, 0.7042, 0.5541, 0.7042, 0.5541, 0.7042, 0.5541, 0.7042, 0.5541, 0.7042, 0.5541, 0.7042, 0.5541, 0.7042, 0.5541, 0.7042, 0.5541, 0.7042, 0.5541, 0.7042, 0.5541, 0.7042, 0.5541, 0.7042, 0.5541, 0.7042, 0.5541, 0.7042, 0.5541, 0.7042, 0.5541, 0.7042, 0.5541, 0.7042, 0.5541, 0.7042, 0.5541, 0.7042, 0.5541, 0.7042, 0.5541, 0.7042, 0.5541, 0.7042, 0.5541, 0.7042, 0.5541, 0.7042, 0.5541, 0.7042, 0.5541, 0.7042, 0.5541, 0.7042, 0.5541, 0.7042, 0.5541, 0.7042, 0.5541, 0.7042, 0.5541, 0.7042, 0.5541, 0.7042, 0.5541, 0.7042, 0.5541, 0.7042, 0.5541, 0.7042, 0.5541, 0.7042, 0.5541, 0.7042, 0.5541, 0.7042, 0.5541, 0.7042, 0.5541, 0.7042, 0.5541, 0.7042, 0.5541, 0.7042, 0.5541, 0.7042, 0.5541, 0.7042, 0.5541, 0.7042, 0.5541, 0.7042, 0.5541, 0.7042, 0.5541, 0.7042, 0.5541, 0.7042, 0.5541, 0.7042, 0.5541, 0.7042, 0.5541, 0.7042, 0.5541, 0.7042, 0.5541, 0.7042, 0.5541, 0.7042, 0.5541, 0.7042, 0.5541, 0.7042, 0.5541, 0.7042, 0.5541, 0.7042, 0.5541, 0.7042, 0.5541, 0.7042, 0.5541, 0.7042, 0.5541, 0.7042, 0.5541, 0.7042, 0.5541, 0.7042, 0.5541, 0.7042, 0.5541, 0.7042, 0.5541, 0.7042, 0.5541, 0.7042, 0.5541, 0.7042, 0.5541, 0.7042, 0.5541, 0.7042, 0.5541, 0.7042, 0.5541, 0.7042, 0.5541, 0.7042, 0.5541, 0.7042, 0.5541, 0.7042, 0.5541, 0.7042, 0.5541, 0.7042, 0.5541, 0.7042, 0.5541, 0.7042, 0.5541, 0.7042, 0.5541, 0.7042, 0.5541, 0.7042, 0.5541, 0.7042, 0.5541, 0.7042, 0.5541, 0.7042, 0.5541, 0.7042, 0.5541, 0.7042, 0.5541, 0.7042, 0.5541, 0.7042, 0.5541, 0.7042, 0.5541, 0.7042, 0.5541, 0.7042, 0.5541, 0.7042, 0.5541, 0.7042, 0.5541, 0.7042, 0.5541, 0.7042, 0.5541, 0.7042, 0.5541, 0.7042, 0.5541, 0.7042, 0.5541, 0.7042, 0.5541, 0.7042, 0.5541, 0.7042, 0.5541, 0.7042, 0.5541, 0.7042, 0.5541, 0.7042, 0.5541, 0.7042, 0.5541, 0.7042, 0.5541, 0.7042, 0.5541, 0.7042, 0.5541, 0.7042, 0.5541, 0.7042, 0.5541, 0.7042, 0.5541, 0.7042, 0.5541, 0.7042, 0.5541, 0.7042, 0.5541, 0.7042, 0.5541, 0.7042, 0.5541, 0.7042, 0.5541, 0.7042, 0.5541, 0.7042, 0.5541, 0.7042, 0.5541, 0.7042, 0.5541, 0.7042, 0.5541, 0.7042, 0.5541, 0.7042, 0.5541, 0.7042, 0.5541, 0.7042, 0.5541, 0.7042, 0.5541, 0.7042, 0.5541, 0.7042, 0.5541, 0.7042, 0.5541, 0.7042, 0.5541, 0.7042, 0.5541, 0.7042, 0.5541, 0.7042, 0.5541, 0.7042, 0.5541, 0.7042, 0.5541, 0.7042, 0.5541, 0.7042, 0.5541, 0.7042, 0.5541, 0.7042, 0.5541, 0.7042, 0.5541, 0.7042, 0.5541, 0.7042, 0.5541, 0.7042, 0.5541, 0.7042, 0.5541, 0.7042, 0.5541, 0.7042, 0.5541, 0.7042, 0.5541, 0.7042, 0.5541, 0.7042, 0.5541, 0.7042, 0.5541, 0.7042, 0.5541, 0.7042, 0.5541, 0.7042, 0.5541, 0.7042, 0.5541, 0.7042, 0.5541, 0.7042, 0.5541, 0.7042, 0.5541, 0.7042, 0.5541, 0.7042, 0.5541, 0.7042, 0.5541, 0.7042])
me_torus.materials.append(mat_material)
me_torus.use_remesh_fix_poles = True
me_torus.use_remesh_preserve_attributes = False
me_torus.use_mirror_vertex_groups = False
me_torus.update()

# ---- objects
ob_trackblock = bpy.data.objects.new('TrackBlock', me_icosphere)
ob_tracksegmentcap = bpy.data.objects.new('TrackSegmentCap', me_icosphere_003)
ob_tracksegment = bpy.data.objects.new('TrackSegment', me_icosphere_007)
ob_ramp_1 = bpy.data.objects.new('Ramp.1', me_icosphere_008)
ob_trackstraight_4 = bpy.data.objects.new('TrackStraight.4', me_icosphere_009)
ob_trackturn = bpy.data.objects.new('TrackTurn', me_icosphere_012)
ob_corner = bpy.data.objects.new('Corner', me_icosphere_016)
ob_turnrightangle = bpy.data.objects.new('TurnRightAngle', me_icosphere_022)
ob_diamond = bpy.data.objects.new('Diamond', me_cone)
ob_coin = bpy.data.objects.new('Coin', me_torus)

# ---- transforms, parenting, visibility, modifiers, constraints
ob_trackblock.location = (0.0, -2.142e-09, 0.0)
ob_trackblock.lineart.crease_threshold = 0.0
ob_tracksegmentcap.location = (0.0, 0.0, 0.0)
ob_tracksegmentcap.lineart.crease_threshold = 0.0
ob_tracksegment.location = (0.0, 0.0, 0.0)
ob_tracksegment.lineart.crease_threshold = 0.0
ob_ramp_1.location = (3.959e-05, -3.0, 0.5339)
ob_ramp_1.lineart.crease_threshold = 0.0
ob_trackstraight_4.location = (0.0, 0.0, 0.0)
ob_trackstraight_4.lineart.crease_threshold = 0.0
ob_trackturn.location = (-0.7112, 0.2822, -6.523e-09)
ob_trackturn.lineart.crease_threshold = 0.0
ob_corner.location = (0.0, 0.0, 0.0)
ob_corner.lineart.crease_threshold = 0.0
ob_turnrightangle.location = (2.373, -0.3725, -4.054e-09)
ob_turnrightangle.lineart.crease_threshold = 0.0
ob_diamond.location = (0.0, 0.0, 0.0)
ob_diamond.lineart.crease_threshold = 0.0
ob_coin.location = (-1.44e-09, -5.693e-08, 8.422e-08)
ob_coin.rotation_euler = (-0.0, 1.571, 0.0)
ob_coin.lineart.crease_threshold = 0.0

# ---- collection membership
col_track.objects.link(ob_trackblock)
col_track.objects.link(ob_tracksegmentcap)
col_track.objects.link(ob_tracksegment)
col_track.objects.link(ob_ramp_1)
col_track.objects.link(ob_trackstraight_4)
col_track.objects.link(ob_trackturn)
col_track.objects.link(ob_corner)
col_track.objects.link(ob_turnrightangle)
col_items.objects.link(ob_diamond)
col_items.objects.link(ob_coin)

# ---- scene / render settings (as saved in the file)
scene.frame_start = 1; scene.frame_end = 250; scene.frame_set(1)
scene.render.engine = 'BLENDER_EEVEE_NEXT'
scene.cycles.use_denoising = False
scene.cycles.samples = 128
scene.cycles.sampling_pattern = 'TABULATED_SOBOL'
scene.cycles.use_adaptive_sampling = False
scene.cycles.use_light_tree = False
scene.view_settings.view_transform = 'Filmic'
bpy.context.view_layer.update()

# ---- added for rendering (the .blend has no active camera and no usable light): camera, sun
cam_auto = bpy.data.cameras.new('AutoCamera')
cam_auto.lens = 50.0
cam_auto.sensor_width = 36.0
cam_auto.clip_end = 1000.0
ob_auto_camera = bpy.data.objects.new('AutoCamera', cam_auto)
scene.collection.objects.link(ob_auto_camera)
ob_auto_camera.location = (20.6895, -22.1002, 15.3715)
ob_auto_camera.rotation_euler = (1.09748, -7.21219e-08, 0.694738)
scene.camera = ob_auto_camera
light_auto_sun = bpy.data.lights.new('AutoSun', 'SUN')
light_auto_sun.energy = 3.0
light_auto_sun.angle = 0.0523599
ob_auto_sun = bpy.data.objects.new('AutoSun', light_auto_sun)
scene.collection.objects.link(ob_auto_sun)
ob_auto_sun.rotation_euler = (0.872665, 0.174533, 0.523599)
bpy.context.view_layer.update()
